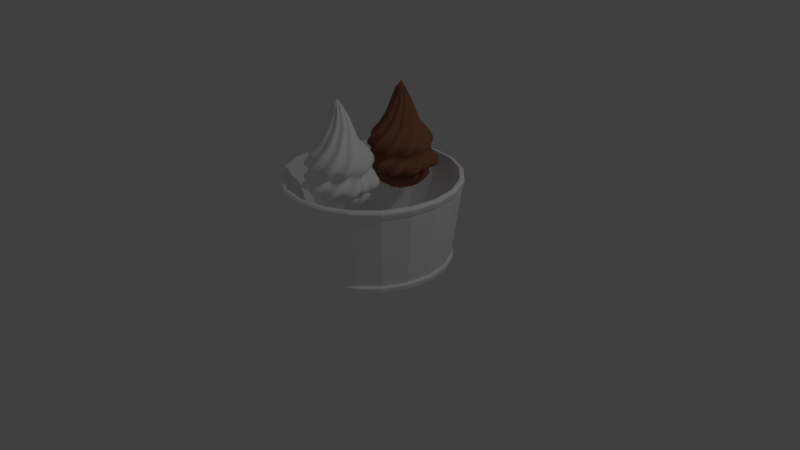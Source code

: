 # Source: CupnVanillanChocolate.blend  (saved by Blender 2.69.0; exported with 4.5.12 LTS)
import bpy
from mathutils import Matrix  # noqa: F401  (used for matrix-valued properties, if any)

bpy.ops.wm.read_factory_settings(use_empty=True)
scene = bpy.context.scene
scene.name = 'Scene'

# ---- collections
col_collection_1 = bpy.data.collections.new('Collection 1'); scene.collection.children.link(col_collection_1)
col_collection_2 = bpy.data.collections.new('Collection 2'); scene.collection.children.link(col_collection_2)

# ---- materials (node trees are filled in below, after node groups)
mat_lastcup = bpy.data.materials.new('LAstCup')
mat_lastcup.alpha_threshold = 0.0
mat_lastcup.use_transparent_shadow = False
mat_lastcup.diffuse_color = (1.0, 1.0, 1.0, 1.0)
mat_lastcup.roughness = 0.5
mat_lastcup.specular_intensity = 0.2765
mat_lastcup.line_color = (0.0, 0.0, 0.0, 1.0)
mat_chocolate = bpy.data.materials.new('Chocolate')
mat_chocolate.alpha_threshold = 0.0
mat_chocolate.use_transparent_shadow = False
mat_chocolate.diffuse_color = (0.3032, 0.1263, 0.07591, 1.0)
mat_chocolate.specular_color = (0.06998, 0.06998, 0.06998)
mat_chocolate.roughness = 0.5
mat_chocolate.specular_intensity = 0.04545
mat_chocolate.line_color = (0.0, 0.0, 0.0, 1.0)
mat_vainilla = bpy.data.materials.new('Vainilla')
mat_vainilla.alpha_threshold = 0.0
mat_vainilla.use_transparent_shadow = False
mat_vainilla.diffuse_color = (1.0, 1.0, 1.0, 1.0)
mat_vainilla.specular_color = (0.06998, 0.06998, 0.06998)
mat_vainilla.roughness = 0.5
mat_vainilla.specular_intensity = 0.04545
mat_vainilla.line_color = (0.0, 0.0, 0.0, 1.0)

# ---- material node trees

# ---- world
world_world = bpy.data.worlds.new('World'); scene.world = world_world
world_world.color = (0.05088, 0.05088, 0.05088)
world_world.use_sun_shadow = False
world_world.sun_shadow_jitter_overblur = 0.0
world_world.cycles.sampling_method = 'MANUAL'
world_world.cycles.sample_map_resolution = 256

# ---- cameras
cam_camera = bpy.data.cameras.new('Camera')
cam_camera.clip_end = 100.0
cam_camera.lens = 35.0
cam_camera.sensor_width = 32.0
cam_camera.sensor_height = 18.0
cam_camera.ortho_scale = 7.314
cam_camera.dof.focus_distance = 0.0
cam_camera.dof.aperture_fstop = 128.0

# ---- lights
light_lamp = bpy.data.lights.new('Lamp', 'POINT')
light_lamp.transmission_factor = 0.0
light_lamp.cutoff_distance = 30.0
light_lamp.energy = 100.0
light_lamp.shadow_buffer_clip_start = 1.001
light_lamp.shadow_soft_size = 0.1
light_lamp.shadow_maximum_resolution = 0.006
light_lamp.use_absolute_resolution = True
light_lamp.cycles.use_multiple_importance_sampling = False

# ---- meshes
me_circle = bpy.data.meshes.new('Circle')
me_circle.from_pydata([(0.0, 1.0, 0.0), (-0.309, 0.9511, 0.0), (-0.5878, 0.809, 0.0), (-0.809, 0.5878, 0.0), (-0.9511, 0.309, 0.0), (-1.0, -4.371e-08, 0.0), (-0.9511, -0.309, 0.0), (-0.809, -0.5878, 0.0), (-0.5878, -0.809, 0.0), (-0.309, -0.9511, 0.0), (3.258e-07, -1.0, 0.0), (0.309, -0.9511, 0.0), (0.5878, -0.809, 0.0), (0.809, -0.5878, 0.0), (0.9511, -0.309, 0.0), (1.0, 9.656e-07, 0.0), (0.9511, 0.309, 0.0), (0.809, 0.5878, 0.0), (0.5878, 0.809, 0.0), (0.309, 0.9511, 0.0), (0.0, 1.0, 0.02196), (-0.309, 0.9511, 0.02196), (-0.5878, 0.809, 0.02196), (-0.809, 0.5878, 0.02196), (-0.9511, 0.309, 0.02196), (-1.0, -4.371e-08, 0.02196), (-0.9511, -0.309, 0.02196), (-0.809, -0.5878, 0.02196), (-0.5878, -0.809, 0.02196), (-0.309, -0.9511, 0.02196), (3.258e-07, -1.0, 0.02196), (0.309, -0.9511, 0.02196), (0.5878, -0.809, 0.02196), (0.809, -0.5878, 0.02196), (0.9511, -0.309, 0.02196), (1.0, 9.656e-07, 0.02196), (0.9511, 0.309, 0.02196), (0.809, 0.5878, 0.02196), (0.5878, 0.809, 0.02196), (0.309, 0.9511, 0.02196), (1.053e-09, 1.018, 0.02196), (-0.3146, 0.9683, 0.02196), (-0.5984, 0.8237, 0.02196), (-0.8237, 0.5984, 0.02196), (-0.9683, 0.3146, 0.02196), (-1.018, -4.98e-08, 0.02196), (-0.9683, -0.3146, 0.02196), (-0.8237, -0.5984, 0.02196), (-0.5984, -0.8237, 0.02196), (-0.3146, -0.9683, 0.02196), (3.328e-07, -1.018, 0.02196), (0.3146, -0.9683, 0.02196), (0.5984, -0.8237, 0.02196), (0.8237, -0.5984, 0.02196), (0.9683, -0.3146, 0.02196), (1.018, 9.778e-07, 0.02196), (0.9683, 0.3146, 0.02196), (0.8237, 0.5984, 0.02196), (0.5984, 0.8237, 0.02196), (0.3146, 0.9683, 0.02196), (1.284e-09, 1.023, 0.05709), (-0.3162, 0.973, 0.05709), (-0.6014, 0.8277, 0.05709), (-0.8277, 0.6014, 0.05709), (-0.973, 0.3162, 0.05709), (-1.023, -5.145e-08, 0.05709), (-0.973, -0.3162, 0.05709), (-0.8277, -0.6014, 0.05709), (-0.6014, -0.8277, 0.05709), (-0.3162, -0.973, 0.05709), (3.347e-07, -1.023, 0.05709), (0.3162, -0.973, 0.05709), (0.6014, -0.8277, 0.05709), (0.8277, -0.6014, 0.05709), (0.973, -0.3162, 0.05709), (1.023, 9.812e-07, 0.05709), (0.973, 0.3162, 0.05709), (0.8277, 0.6014, 0.05709), (0.6014, 0.8277, 0.05709), (0.3162, 0.973, 0.05709), (1.284e-09, 1.023, 0.07743), (-0.3162, 0.973, 0.07743), (-0.6014, 0.8277, 0.07743), (-0.8277, 0.6014, 0.07743), (-0.973, 0.3162, 0.07743), (-1.023, -5.145e-08, 0.07743), (-0.973, -0.3162, 0.07743), (-0.8277, -0.6014, 0.07743), (-0.6014, -0.8277, 0.07743), (-0.3162, -0.973, 0.07743), (3.347e-07, -1.023, 0.07743), (0.3162, -0.973, 0.07743), (0.6014, -0.8277, 0.07743), (0.8277, -0.6014, 0.07743), (0.973, -0.3162, 0.07743), (1.023, 9.812e-07, 0.07743), (0.973, 0.3162, 0.07743), (0.8277, 0.6014, 0.07743), (0.6014, 0.8277, 0.07743), (0.3162, 0.973, 0.07743), (1.284e-09, 1.023, 0.07743), (-0.3162, 0.973, 0.07743), (-0.6014, 0.8277, 0.07743), (-0.8277, 0.6014, 0.07743), (-0.973, 0.3162, 0.07743), (-1.023, -5.145e-08, 0.07743), (-0.973, -0.3162, 0.07743), (-0.8277, -0.6014, 0.07743), (-0.6014, -0.8277, 0.07743), (-0.3162, -0.973, 0.07743), (3.347e-07, -1.023, 0.07743), (0.3162, -0.973, 0.07743), (0.6014, -0.8277, 0.07743), (0.8277, -0.6014, 0.07743), (0.973, -0.3162, 0.07743), (1.023, 9.812e-07, 0.07743), (0.973, 0.3162, 0.07743), (0.8277, 0.6014, 0.07743), (0.6014, 0.8277, 0.07743), (0.3162, 0.973, 0.07743), (5.884e-11, 1.001, 0.09522), (-0.3077, 0.9522, 0.09522), (-0.5853, 0.8107, 0.09522), (-0.8057, 0.5904, 0.09522), (-0.9471, 0.3128, 0.09522), (-0.9958, 0.005083, 0.09522), (-0.9471, -0.3026, 0.09522), (-0.8057, -0.5803, 0.09522), (-0.5853, -0.8006, 0.09522), (-0.3077, -0.942, 0.09522), (3.245e-07, -0.9908, 0.09522), (0.3077, -0.942, 0.09522), (0.5853, -0.8006, 0.09522), (0.8057, -0.5803, 0.09522), (0.9471, -0.3026, 0.09522), (0.9958, 0.005084, 0.09522), (0.9471, 0.3128, 0.09522), (0.8057, 0.5904, 0.09522), (0.5853, 0.8107, 0.09522), (0.3077, 0.9522, 0.09522), (7.278e-09, 1.128, 1.025), (-0.3469, 1.073, 1.025), (-0.6599, 0.9133, 1.025), (-0.9083, 0.665, 1.025), (-1.068, 0.352, 1.025), (-1.123, 0.005083, 1.025), (-1.068, -0.3418, 1.025), (-0.9083, -0.6548, 1.025), (-0.6599, -0.9032, 1.025), (-0.3469, -1.063, 1.025), (3.731e-07, -1.118, 1.025), (0.3469, -1.063, 1.025), (0.6599, -0.9032, 1.025), (0.9083, -0.6548, 1.025), (1.068, -0.3418, 1.025), (1.123, 0.005084, 1.025), (1.068, 0.352, 1.025), (0.9083, 0.665, 1.025), (0.6599, 0.9133, 1.025), (0.3469, 1.073, 1.025), (7.637e-09, 1.14, 1.041), (-0.3506, 1.084, 1.041), (-0.6668, 0.9229, 1.041), (-0.9178, 0.6719, 1.041), (-1.079, 0.3557, 1.041), (-1.134, 0.005083, 1.041), (-1.079, -0.3455, 1.041), (-0.9178, -0.6618, 1.041), (-0.6668, -0.9127, 1.041), (-0.3506, -1.074, 1.041), (3.773e-07, -1.129, 1.041), (0.3506, -1.074, 1.041), (0.6668, -0.9127, 1.041), (0.9178, -0.6618, 1.041), (1.079, -0.3455, 1.041), (1.134, 0.005084, 1.041), (1.079, 0.3557, 1.041), (0.9178, 0.6719, 1.041), (0.6668, 0.9229, 1.041), (0.3506, 1.084, 1.041), (8.068e-09, 1.149, 1.089), (-0.3542, 1.093, 1.089), (-0.6737, 0.9298, 1.089), (-0.9273, 0.6762, 1.089), (-1.09, 0.3567, 1.089), (-1.146, 0.002541, 1.089), (-1.09, -0.3516, 1.089), (-0.9273, -0.6712, 1.089), (-0.6737, -0.9247, 1.089), (-0.3542, -1.088, 1.089), (3.815e-07, -1.144, 1.089), (0.3542, -1.088, 1.089), (0.6737, -0.9247, 1.089), (0.9273, -0.6712, 1.089), (1.09, -0.3516, 1.089), (1.146, 0.002543, 1.089), (1.09, 0.3567, 1.089), (0.9273, 0.6762, 1.089), (0.6737, 0.9298, 1.089), (0.3542, 1.093, 1.089), (8.068e-09, 1.151, 1.109), (-0.3542, 1.095, 1.109), (-0.6737, 0.9323, 1.109), (-0.9273, 0.6788, 1.109), (-1.09, 0.3593, 1.109), (-1.146, 0.005083, 1.109), (-1.09, -0.3491, 1.109), (-0.9273, -0.6686, 1.109), (-0.6737, -0.9222, 1.109), (-0.3542, -1.085, 1.109), (3.815e-07, -1.141, 1.109), (0.3542, -1.085, 1.109), (0.6737, -0.9222, 1.109), (0.9273, -0.6686, 1.109), (1.09, -0.3491, 1.109), (1.146, 0.005084, 1.109), (1.09, 0.3593, 1.109), (0.9273, 0.6788, 1.109), (0.6737, 0.9323, 1.109), (0.3542, 1.095, 1.109), (6.96e-09, 1.128, 1.132), (-0.3469, 1.073, 1.132), (-0.6599, 0.9134, 1.132), (-0.9083, 0.665, 1.132), (-1.068, 0.352, 1.132), (-1.123, 0.005083, 1.132), (-1.068, -0.3419, 1.132), (-0.9083, -0.6549, 1.132), (-0.6599, -0.9032, 1.132), (-0.3469, -1.063, 1.132), (3.728e-07, -1.118, 1.132), (0.3469, -1.063, 1.132), (0.6599, -0.9032, 1.132), (0.9083, -0.6549, 1.132), (1.068, -0.3419, 1.132), (1.123, 0.005084, 1.132), (1.068, 0.352, 1.132), (0.9083, 0.665, 1.132), (0.6599, 0.9134, 1.132), (0.3469, 1.073, 1.132), (5.523e-09, 1.095, 1.132), (-0.3367, 1.041, 1.132), (-0.6405, 0.8866, 1.132), (-0.8815, 0.6455, 1.132), (-1.036, 0.3418, 1.132), (-1.09, 0.005083, 1.132), (-1.036, -0.3316, 1.132), (-0.8815, -0.6354, 1.132), (-0.6405, -0.8764, 1.132), (-0.3367, -1.031, 1.132), (3.606e-07, -1.085, 1.132), (0.3367, -1.031, 1.132), (0.6405, -0.8764, 1.132), (0.8815, -0.6354, 1.132), (1.036, -0.3316, 1.132), (1.09, 0.005084, 1.132), (1.036, 0.3418, 1.132), (0.8815, 0.6455, 1.132), (0.6405, 0.8866, 1.132), (0.3367, 1.041, 1.132), (4.326e-10, 0.9604, 0.1003), (-0.2952, 0.9136, 0.1003), (-0.5615, 0.7779, 0.1003), (-0.7728, 0.5666, 0.1003), (-0.9085, 0.3003, 0.1003), (-0.9553, 0.005083, 0.1003), (-0.9085, -0.2901, 0.1003), (-0.7728, -0.5564, 0.1003), (-0.5615, -0.7677, 0.1003), (-0.2952, -0.9034, 0.1003), (3.117e-07, -0.9502, 0.1003), (0.2952, -0.9034, 0.1003), (0.5615, -0.7677, 0.1003), (0.7728, -0.5564, 0.1003), (0.9085, -0.2901, 0.1003), (0.9553, 0.005084, 0.1003), (0.9085, 0.3003, 0.1003), (0.7728, 0.5666, 0.1003), (0.5615, 0.7779, 0.1003), (0.2952, 0.9136, 0.1003), (-6.706e-08, 0.005083, 0.1003), (-5.96e-08, 0.005083, 0.1003), (-5.96e-08, 0.005083, 0.1003), (-5.96e-08, 0.005083, 0.1003), (-5.96e-08, 0.005083, 0.1003), (-5.96e-08, 0.005083, 0.1003), (-5.96e-08, 0.005083, 0.1003), (-5.96e-08, 0.005083, 0.1003), (-5.96e-08, 0.005083, 0.1003), (-5.96e-08, 0.005083, 0.1003), (-6.706e-08, 0.005083, 0.1003), (-5.96e-08, 0.005083, 0.1003), (-5.96e-08, 0.005083, 0.1003), (-5.96e-08, 0.005083, 0.1003), (-5.96e-08, 0.005083, 0.1003), (-5.96e-08, 0.005083, 0.1003), (-5.96e-08, 0.005083, 0.1003), (-5.96e-08, 0.005083, 0.1003), (-5.96e-08, 0.005083, 0.1003), (-5.96e-08, 0.005083, 0.1003), (-5.811e-08, 2.98e-07, 0.0), (-5.96e-08, 2.98e-07, 0.0), (-5.96e-08, 2.98e-07, 0.0), (-5.96e-08, 2.98e-07, 0.0), (-5.96e-08, 2.98e-07, 0.0), (-5.96e-08, 2.921e-07, 0.0), (-5.96e-08, 2.98e-07, 0.0), (-5.96e-08, 2.98e-07, 0.0), (-5.96e-08, 2.98e-07, 0.0), (-5.96e-08, 2.98e-07, 0.0), (-5.811e-08, 2.384e-07, 0.0), (-5.96e-08, 2.98e-07, 0.0), (-5.96e-08, 2.98e-07, 0.0), (-5.96e-08, 2.98e-07, 0.0), (-5.96e-08, 2.98e-07, 0.0), (0.0, 2.921e-07, 0.0), (-5.96e-08, 2.98e-07, 0.0), (-5.96e-08, 2.98e-07, 0.0), (-5.96e-08, 2.98e-07, 0.0), (-5.96e-08, 2.98e-07, 0.0)], [], [(9, 10, 30, 29), (18, 19, 39, 38), (7, 8, 28, 27), (16, 17, 37, 36), (5, 6, 26, 25), (3, 4, 24, 23), (14, 15, 35, 34), (1, 2, 22, 21), (12, 13, 33, 32), (10, 11, 31, 30), (19, 0, 20, 39), (8, 9, 29, 28), (17, 18, 38, 37), (6, 7, 27, 26), (4, 5, 25, 24), (15, 16, 36, 35), (2, 3, 23, 22), (13, 14, 34, 33), (0, 1, 21, 20), (11, 12, 32, 31), (20, 21, 41, 40), (31, 32, 52, 51), (29, 30, 50, 49), (38, 39, 59, 58), (27, 28, 48, 47), (36, 37, 57, 56), (25, 26, 46, 45), (23, 24, 44, 43), (34, 35, 55, 54), (21, 22, 42, 41), (32, 33, 53, 52), (30, 31, 51, 50), (39, 20, 40, 59), (28, 29, 49, 48), (37, 38, 58, 57), (26, 27, 47, 46), (24, 25, 45, 44), (35, 36, 56, 55), (22, 23, 43, 42), (33, 34, 54, 53), (44, 45, 65, 64), (55, 56, 76, 75), (42, 43, 63, 62), (53, 54, 74, 73), (40, 41, 61, 60), (51, 52, 72, 71), (49, 50, 70, 69), (58, 59, 79, 78), (47, 48, 68, 67), (56, 57, 77, 76), (45, 46, 66, 65), (43, 44, 64, 63), (54, 55, 75, 74), (41, 42, 62, 61), (52, 53, 73, 72), (50, 51, 71, 70), (59, 40, 60, 79), (48, 49, 69, 68), (57, 58, 78, 77), (46, 47, 67, 66), (79, 60, 80, 99), (68, 69, 89, 88), (77, 78, 98, 97), (66, 67, 87, 86), (64, 65, 85, 84), (75, 76, 96, 95), (62, 63, 83, 82), (73, 74, 94, 93), (60, 61, 81, 80), (71, 72, 92, 91), (69, 70, 90, 89), (78, 79, 99, 98), (67, 68, 88, 87), (76, 77, 97, 96), (65, 66, 86, 85), (63, 64, 84, 83), (74, 75, 95, 94), (61, 62, 82, 81), (72, 73, 93, 92), (70, 71, 91, 90), (81, 82, 102, 101), (92, 93, 113, 112), (90, 91, 111, 110), (99, 80, 100, 119), (88, 89, 109, 108), (97, 98, 118, 117), (86, 87, 107, 106), (84, 85, 105, 104), (95, 96, 116, 115), (82, 83, 103, 102), (93, 94, 114, 113), (80, 81, 101, 100), (91, 92, 112, 111), (89, 90, 110, 109), (98, 99, 119, 118), (87, 88, 108, 107), (96, 97, 117, 116), (85, 86, 106, 105), (83, 84, 104, 103), (94, 95, 115, 114), (116, 117, 137, 136), (105, 106, 126, 125), (103, 104, 124, 123), (114, 115, 135, 134), (101, 102, 122, 121), (112, 113, 133, 132), (110, 111, 131, 130), (119, 100, 120, 139), (108, 109, 129, 128), (117, 118, 138, 137), (106, 107, 127, 126), (104, 105, 125, 124), (115, 116, 136, 135), (102, 103, 123, 122), (113, 114, 134, 133), (100, 101, 121, 120), (111, 112, 132, 131), (109, 110, 130, 129), (118, 119, 139, 138), (107, 108, 128, 127), (129, 130, 150, 149), (138, 139, 159, 158), (127, 128, 148, 147), (136, 137, 157, 156), (125, 126, 146, 145), (123, 124, 144, 143), (134, 135, 155, 154), (121, 122, 142, 141), (132, 133, 153, 152), (130, 131, 151, 150), (139, 120, 140, 159), (128, 129, 149, 148), (137, 138, 158, 157), (126, 127, 147, 146), (124, 125, 145, 144), (135, 136, 156, 155), (122, 123, 143, 142), (133, 134, 154, 153), (120, 121, 141, 140), (131, 132, 152, 151), (142, 143, 163, 162), (153, 154, 174, 173), (140, 141, 161, 160), (151, 152, 172, 171), (149, 150, 170, 169), (158, 159, 179, 178), (147, 148, 168, 167), (156, 157, 177, 176), (145, 146, 166, 165), (143, 144, 164, 163), (154, 155, 175, 174), (141, 142, 162, 161), (152, 153, 173, 172), (150, 151, 171, 170), (159, 140, 160, 179), (148, 149, 169, 168), (157, 158, 178, 177), (146, 147, 167, 166), (144, 145, 165, 164), (155, 156, 176, 175), (177, 178, 198, 197), (166, 167, 187, 186), (164, 165, 185, 184), (175, 176, 196, 195), (162, 163, 183, 182), (173, 174, 194, 193), (160, 161, 181, 180), (171, 172, 192, 191), (169, 170, 190, 189), (178, 179, 199, 198), (167, 168, 188, 187), (176, 177, 197, 196), (165, 166, 186, 185), (163, 164, 184, 183), (174, 175, 195, 194), (161, 162, 182, 181), (172, 173, 193, 192), (170, 171, 191, 190), (179, 160, 180, 199), (168, 169, 189, 188), (190, 191, 211, 210), (199, 180, 200, 219), (188, 189, 209, 208), (197, 198, 218, 217), (186, 187, 207, 206), (184, 185, 205, 204), (195, 196, 216, 215), (182, 183, 203, 202), (193, 194, 214, 213), (180, 181, 201, 200), (191, 192, 212, 211), (189, 190, 210, 209), (198, 199, 219, 218), (187, 188, 208, 207), (196, 197, 217, 216), (185, 186, 206, 205), (183, 184, 204, 203), (194, 195, 215, 214), (181, 182, 202, 201), (192, 193, 213, 212), (203, 204, 224, 223), (214, 215, 235, 234), (201, 202, 222, 221), (212, 213, 233, 232), (210, 211, 231, 230), (219, 200, 220, 239), (208, 209, 229, 228), (217, 218, 238, 237), (206, 207, 227, 226), (204, 205, 225, 224), (215, 216, 236, 235), (202, 203, 223, 222), (213, 214, 234, 233), (200, 201, 221, 220), (211, 212, 232, 231), (209, 210, 230, 229), (218, 219, 239, 238), (207, 208, 228, 227), (216, 217, 237, 236), (205, 206, 226, 225), (238, 239, 259, 258), (227, 228, 248, 247), (236, 237, 257, 256), (225, 226, 246, 245), (223, 224, 244, 243), (234, 235, 255, 254), (221, 222, 242, 241), (232, 233, 253, 252), (230, 231, 251, 250), (239, 220, 240, 259), (228, 229, 249, 248), (237, 238, 258, 257), (226, 227, 247, 246), (224, 225, 245, 244), (235, 236, 256, 255), (222, 223, 243, 242), (233, 234, 254, 253), (220, 221, 241, 240), (231, 232, 252, 251), (229, 230, 250, 249), (240, 241, 261, 260), (251, 252, 272, 271), (249, 250, 270, 269), (258, 259, 279, 278), (247, 248, 268, 267), (256, 257, 277, 276), (245, 246, 266, 265), (243, 244, 264, 263), (254, 255, 275, 274), (241, 242, 262, 261), (252, 253, 273, 272), (250, 251, 271, 270), (259, 240, 260, 279), (248, 249, 269, 268), (257, 258, 278, 277), (246, 247, 267, 266), (244, 245, 265, 264), (255, 256, 276, 275), (242, 243, 263, 262), (253, 254, 274, 273), (264, 265, 285, 284), (275, 276, 296, 295), (262, 263, 283, 282), (273, 274, 294, 293), (260, 261, 281, 280), (271, 272, 292, 291), (269, 270, 290, 289), (278, 279, 299, 298), (267, 268, 288, 287), (276, 277, 297, 296), (265, 266, 286, 285), (263, 264, 284, 283), (274, 275, 295, 294), (261, 262, 282, 281), (272, 273, 293, 292), (270, 271, 291, 290), (279, 260, 280, 299), (268, 269, 289, 288), (277, 278, 298, 297), (266, 267, 287, 286), (10, 9, 309, 310), (19, 18, 318, 319), (8, 7, 307, 308), (17, 16, 316, 317), (6, 5, 305, 306), (4, 3, 303, 304), (15, 14, 314, 315), (2, 1, 301, 302), (13, 12, 312, 313), (11, 10, 310, 311), (0, 19, 319, 300), (9, 8, 308, 309), (18, 17, 317, 318), (7, 6, 306, 307), (5, 4, 304, 305), (16, 15, 315, 316), (3, 2, 302, 303), (14, 13, 313, 314), (1, 0, 300, 301), (12, 11, 311, 312)])
_uv = me_circle.uv_layers.new(name='UVMap')
_uv.uv.foreach_set('vector', [0.0, 0.0, 0.0, 0.0, 0.0, 0.0, 0.0, 0.0, 0.0, 0.0, 0.0, 0.0, 0.0, 0.0, 0.0, 0.0, 0.0, 0.0, 0.0, 0.0, 0.0, 0.0, 0.0, 0.0, 0.0, 0.0, 0.0, 0.0, 0.0, 0.0, 0.0, 0.0, 0.0, 0.0, 0.0, 0.0, 0.0, 0.0, 0.0, 0.0, 0.0, 0.0, 0.0, 0.0, 0.0, 0.0, 0.0, 0.0, 0.0, 0.0, 0.0, 0.0, 0.0, 0.0, 0.0, 0.0, 0.0, 0.0, 0.0, 0.0, 0.0, 0.0, 0.0, 0.0, 0.0, 0.0, 0.0, 0.0, 0.0, 0.0, 0.0, 0.0, 0.0, 0.0, 0.0, 0.0, 0.0, 0.0, 0.0, 0.0, 0.0, 0.0, 0.0, 0.0, 0.0, 0.0, 0.0, 0.0, 0.0, 0.0, 0.0, 0.0, 0.0, 0.0, 0.0, 0.0, 0.0, 0.0, 0.0, 0.0, 0.0, 0.0, 0.0, 0.0, 0.0, 0.0, 0.0, 0.0, 0.0, 0.0, 0.0, 0.0, 0.0, 0.0, 0.0, 0.0, 0.0, 0.0, 0.0, 0.0, 0.0, 0.0, 0.0, 0.0, 0.0, 0.0, 0.0, 0.0, 0.0, 0.0, 0.0, 0.0, 0.0, 0.0, 0.0, 0.0, 0.0, 0.0, 0.0, 0.0, 0.0, 0.0, 0.0, 0.0, 0.0, 0.0, 0.0, 0.0, 0.0, 0.0, 0.0, 0.0, 0.0, 0.0, 0.0, 0.0, 0.0, 0.0, 0.0, 0.0, 0.0, 0.0, 0.0, 0.0, 0.0, 0.0, 0.0, 0.0, 0.0, 0.0, 0.0, 0.0, 0.0, 0.0, 0.0, 0.0, 0.0, 0.0, 0.0, 0.0, 0.0, 0.0, 0.0, 0.0, 0.0, 0.0, 0.0, 0.0, 0.0, 0.0, 0.0, 0.0, 0.0, 0.0, 0.0, 0.0, 0.0, 0.0, 0.0, 0.0, 0.0, 0.0, 0.0, 0.0, 0.0, 0.0, 0.0, 0.0, 0.0, 0.0, 0.0, 0.0, 0.0, 0.0, 0.0, 0.0, 0.0, 0.0, 0.0, 0.0, 0.0, 0.0, 0.0, 0.0, 0.0, 0.0, 0.0, 0.0, 0.0, 0.0, 0.0, 0.0, 0.0, 0.0, 0.0, 0.0, 0.0, 0.0, 0.0, 0.0, 0.0, 0.0, 0.0, 0.0, 0.0, 0.0, 0.0, 0.0, 0.0, 0.0, 0.0, 0.0, 0.0, 0.0, 0.0, 0.0, 0.0, 0.0, 0.0, 0.0, 0.0, 0.0, 0.0, 0.0, 0.0, 0.0, 0.0, 0.0, 0.0, 0.0, 0.0, 0.0, 0.0, 0.0, 0.0, 0.0, 0.0, 0.0, 0.0, 0.0, 0.0, 0.0, 0.0, 0.0, 0.0, 0.0, 0.0, 0.0, 0.0, 0.0, 0.0, 0.0, 0.0, 0.0, 0.0, 0.0, 0.0, 0.0, 0.0, 0.0, 0.0, 0.0, 0.0, 0.0, 0.0, 0.0, 0.0, 0.0, 0.0, 0.0, 0.0, 0.0, 0.0, 0.0, 0.0, 0.0, 0.0, 0.0, 0.0, 0.0, 0.0, 0.0, 0.0, 0.0, 0.0, 0.0, 0.0, 0.0, 0.0, 0.0, 0.0, 0.0, 0.0, 0.0, 0.0, 0.0, 0.0, 0.0, 0.0, 0.0, 0.0, 0.0, 0.0, 0.0, 0.0, 0.0, 0.0, 0.0, 0.0, 0.0, 0.0, 0.0, 0.0, 0.0, 0.0, 0.0, 0.0, 0.0, 0.0, 0.0, 0.0, 0.0, 0.0, 0.0, 0.0, 0.0, 0.0, 0.0, 0.0, 0.0, 0.0, 0.0, 0.0, 0.0, 0.0, 0.0, 0.0, 0.0, 0.0, 0.0, 0.0, 0.0, 0.0, 0.0, 0.0, 0.0, 0.0, 0.0, 0.0, 0.0, 0.0, 0.0, 0.0, 0.0, 0.0, 0.0, 0.0, 0.0, 0.0, 0.0, 0.0, 0.0, 0.0, 0.0, 0.0, 0.0, 0.0, 0.0, 0.0, 0.0, 0.0, 0.0, 0.0, 0.0, 0.0, 0.0, 0.0, 0.0, 0.0, 0.0, 0.0, 0.0, 0.0, 0.0, 0.0, 0.0, 0.0, 0.0, 0.0, 0.0, 0.0, 0.0, 0.0, 0.0, 0.0, 0.0, 0.0, 0.0, 0.0, 0.0, 0.0, 0.0, 0.0, 0.0, 0.0, 0.0, 0.0, 0.0, 0.0, 0.0, 0.0, 0.0, 0.0, 0.0, 0.0, 0.0, 0.0, 0.0, 0.0, 0.0, 0.0, 0.0, 0.0, 0.0, 0.0, 0.0, 0.0, 0.0, 0.0, 0.0, 0.0, 0.0, 0.0, 0.0, 0.0, 0.0, 0.0, 0.0, 0.0, 0.0, 0.0, 0.0, 0.0, 0.0, 0.0, 0.0, 0.0, 0.0, 0.0, 0.0, 0.0, 0.0, 0.0, 0.0, 0.0, 0.0, 0.0, 0.0, 0.0, 0.0, 0.0, 0.0, 0.0, 0.0, 0.0, 0.0, 0.0, 0.0, 0.0, 0.0, 0.0, 0.0, 0.0, 0.0, 0.0, 0.0, 0.0, 0.0, 0.0, 0.0, 0.0, 0.0, 0.0, 0.0, 0.0, 0.0, 0.0, 0.0, 0.0, 0.0, 0.0, 0.0, 0.0, 0.0, 0.0, 0.0, 0.0, 0.0, 0.0, 0.0, 0.0, 0.0, 0.0, 0.0, 0.0, 0.0, 0.0, 0.0, 0.0, 0.0, 0.0, 0.0, 0.0, 0.0, 0.0, 0.0, 0.0, 0.0, 0.0, 0.0, 0.0, 0.0, 0.0, 0.0, 0.0, 0.0, 0.0, 0.0, 0.0, 0.0, 0.0, 0.0, 0.0, 0.0, 0.0, 0.0, 0.0, 0.0, 0.0, 0.0, 0.0, 0.0, 0.0, 0.0, 0.0, 0.0, 0.0, 0.0, 0.0, 0.0, 0.0, 0.0, 0.0, 0.0, 0.0, 0.0, 0.0, 0.0, 0.0, 0.0, 0.0, 0.0, 0.0, 0.0, 0.0, 0.0, 0.0, 0.0, 0.0, 0.0, 0.0, 0.0, 0.0, 0.0, 0.0, 0.0, 0.0, 0.0, 0.0, 0.0, 0.0, 0.0, 0.0, 0.0, 0.0, 0.0, 0.0, 0.0, 0.0, 0.0, 0.0, 0.0, 0.0, 0.0, 0.0, 0.0, 0.0, 0.0, 0.0, 0.0, 0.0, 0.0, 0.0, 0.0, 0.0, 0.0, 0.0, 0.0, 0.0, 0.0, 0.0, 0.0, 0.0, 0.0, 0.0, 0.0, 0.0, 0.0, 0.0, 0.0, 0.0, 0.0, 0.0, 0.0, 0.0, 0.0, 0.0, 0.0, 0.0, 0.0, 0.0, 0.0, 0.0, 0.0, 0.0, 0.0, 0.0, 0.0, 0.0, 0.0, 0.0, 0.0, 0.0, 0.0, 0.0, 0.0, 0.0, 0.0, 0.0, 0.0, 0.0, 0.0, 0.0, 0.0, 0.0, 0.0, 0.0, 0.0, 0.0, 0.0, 0.0, 0.0, 0.0, 0.0, 0.0, 0.0, 0.0, 0.0, 0.0, 0.0, 0.0, 0.0, 0.0, 0.0, 0.0, 0.0, 0.0, 0.0, 0.0, 0.0, 0.0, 0.0, 0.0, 0.0, 0.0, 0.0, 0.0, 0.0, 0.0, 0.0, 0.0, 0.0, 0.0, 0.0, 0.0, 0.0, 0.0, 0.0, 0.0, 0.0, 0.0, 0.0, 0.0, 0.0, 0.0, 0.0, 0.0, 0.0, 0.0, 0.0, 0.0, 0.0, 0.0, 0.0, 0.0, 0.0, 0.0, 0.0, 0.0, 0.0, 0.0, 0.0, 0.0, 0.0, 0.0, 0.0, 0.0, 0.0, 0.0, 0.0, 0.0, 0.0, 0.0, 0.0, 0.0, 0.0, 0.0, 0.0, 0.0, 0.0, 0.0, 0.0, 0.0, 0.0, 0.0, 0.0, 0.0, 0.0, 0.0, 0.0, 0.0, 0.0, 0.0, 0.0, 0.0, 0.0, 0.0, 0.0, 0.0, 0.0, 0.0, 0.0, 0.0, 0.0, 0.0, 0.0, 0.0, 0.0, 0.0, 0.0, 0.0, 0.0, 0.0, 0.0, 0.0, 0.0, 0.0, 0.0, 0.0, 0.0, 0.0, 0.0, 0.0, 0.0, 0.0, 0.0, 0.0, 0.0, 0.0, 0.0, 0.0, 0.0, 0.0, 0.0, 0.0, 0.0, 0.0, 0.0, 0.0, 0.0, 0.0, 0.0, 0.0, 0.0, 0.0, 0.0, 0.0, 0.0, 0.0, 0.0, 0.0, 0.0, 0.0, 0.0, 0.0, 0.0, 0.0, 0.0, 0.0, 0.0, 0.0, 0.0, 0.0, 0.0, 0.0, 0.0, 0.0, 0.0, 0.0, 0.0, 0.0, 0.0, 0.0, 0.0, 0.0, 0.0, 0.0, 0.0, 0.0, 0.0, 0.0, 0.0, 0.0, 0.0, 0.0, 0.0, 0.0, 0.0, 0.0, 0.0, 0.0, 0.0, 0.0, 0.0, 0.0, 0.0, 0.0, 0.0, 0.0, 0.0, 0.0, 0.0, 0.0, 0.0, 0.0, 0.0, 0.0, 0.0, 0.0, 0.0, 0.0, 0.0, 0.0, 0.0, 0.0, 0.0, 0.0, 0.0, 0.0, 0.0, 0.0, 0.0, 0.0, 0.0, 0.0, 0.0, 0.0, 0.0, 0.0, 0.0, 0.0, 0.0, 0.0, 0.0, 0.0, 0.0, 0.0, 0.0, 0.0, 0.0, 0.0, 0.0, 0.0, 0.0, 0.0, 0.0, 0.0, 0.0, 0.0, 0.0, 0.0, 0.0, 0.0, 0.0, 0.0, 0.0, 0.0, 0.0, 0.0, 0.0, 0.1443, 0.2995, 0.05658, 0.3163, 0.0001125, 0.05313, 0.09901, 0.03409, 0.7673, 0.3466, 0.8557, 0.3335, 0.901, 0.5988, 0.8014, 0.6137, 0.3215, 0.2769, 0.2327, 0.2863, 0.1986, 0.01925, 0.2988, 0.008623, 0.5893, 0.3617, 0.6785, 0.3561, 0.7012, 0.6243, 0.6007, 0.6307, 0.5, 0.2693, 0.4107, 0.2712, 0.3993, 0.002241, 0.5, 0.0001125, 0.6785, 0.2769, 0.5893, 0.2712, 0.6007, 0.002241, 0.7012, 0.008623, 0.4107, 0.3617, 0.5, 0.3636, 0.5, 0.6328, 0.3993, 0.6307, 0.8557, 0.2995, 0.7673, 0.2863, 0.8014, 0.01925, 0.901, 0.03409, 0.2327, 0.3466, 0.3215, 0.3561, 0.2988, 0.6243, 0.1986, 0.6137, 0.05658, 0.3166, 0.1443, 0.3335, 0.09901, 0.5988, 0.0001125, 0.5798, 0.8557, 0.3335, 0.9434, 0.3166, 0.9999, 0.5798, 0.901, 0.5988, 0.2327, 0.2863, 0.1443, 0.2995, 0.09901, 0.03409, 0.1986, 0.01925, 0.6785, 0.3561, 0.7673, 0.3466, 0.8014, 0.6137, 0.7012, 0.6243, 0.4107, 0.2712, 0.3215, 0.2769, 0.2988, 0.008623, 0.3993, 0.002241, 0.5893, 0.2712, 0.5, 0.2693, 0.5, 0.0001125, 0.6007, 0.002241, 0.5, 0.3636, 0.5893, 0.3617, 0.6007, 0.6307, 0.5, 0.6328, 0.7673, 0.2863, 0.6785, 0.2769, 0.7012, 0.008623, 0.8014, 0.01925, 0.3215, 0.3561, 0.4107, 0.3617, 0.3993, 0.6307, 0.2988, 0.6243, 0.9434, 0.3163, 0.8557, 0.2995, 0.901, 0.03409, 0.9999, 0.05313, 0.1443, 0.3335, 0.2327, 0.3466, 0.1986, 0.6137, 0.09901, 0.5988, 0.0, 0.0, 0.0, 0.0, 0.0, 0.0, 0.0, 0.0, 0.0, 0.0, 0.0, 0.0, 0.0, 0.0, 0.0, 0.0, 0.0, 0.0, 0.0, 0.0, 0.0, 0.0, 0.0, 0.0, 0.0, 0.0, 0.0, 0.0, 0.0, 0.0, 0.0, 0.0, 0.0, 0.0, 0.0, 0.0, 0.0, 0.0, 0.0, 0.0, 0.0, 0.0, 0.0, 0.0, 0.0, 0.0, 0.0, 0.0, 0.0, 0.0, 0.0, 0.0, 0.0, 0.0, 0.0, 0.0, 0.0, 0.0, 0.0, 0.0, 0.0, 0.0, 0.0, 0.0, 0.0, 0.0, 0.0, 0.0, 0.0, 0.0, 0.0, 0.0, 0.0, 0.0, 0.0, 0.0, 0.0, 0.0, 0.0, 0.0, 0.0, 0.0, 0.0, 0.0, 0.0, 0.0, 0.0, 0.0, 0.0, 0.0, 0.0, 0.0, 0.0, 0.0, 0.0, 0.0, 0.0, 0.0, 0.0, 0.0, 0.0, 0.0, 0.0, 0.0, 0.0, 0.0, 0.0, 0.0, 0.0, 0.0, 0.0, 0.0, 0.0, 0.0, 0.0, 0.0, 0.0, 0.0, 0.0, 0.0, 0.0, 0.0, 0.0, 0.0, 0.0, 0.0, 0.0, 0.0, 0.0, 0.0, 0.0, 0.0, 0.0, 0.0, 0.0, 0.0, 0.0, 0.0, 0.0, 0.0, 0.0, 0.0, 0.0, 0.0, 0.0, 0.0, 0.0, 0.0, 0.0, 0.0, 0.0, 0.0, 0.0, 0.0, 0.0, 0.0, 0.0, 0.0, 0.0, 0.0, 0.0, 0.0, 0.0, 0.0, 0.0, 0.0, 0.0, 0.0, 0.0, 0.0, 0.0, 0.0, 0.0, 0.0, 0.0, 0.0, 0.0, 0.0, 0.0, 0.0, 0.0, 0.0, 0.0, 0.0, 0.0, 0.0, 0.0, 0.0, 0.0, 0.0, 0.0, 0.0, 0.0, 0.0, 0.0, 0.0, 0.0, 0.0, 0.0, 0.0, 0.0, 0.0, 0.0, 0.0, 0.0, 0.0, 0.0, 0.0, 0.0, 0.0, 0.0, 0.0, 0.0, 0.0, 0.0, 0.0, 0.0, 0.0, 0.0, 0.0, 0.0, 0.0, 0.0, 0.0, 0.0, 0.0, 0.0, 0.0, 0.0, 0.0, 0.0, 0.0, 0.0, 0.0, 0.0, 0.0, 0.0, 0.0, 0.0, 0.0, 0.0, 0.0, 0.0, 0.0, 0.0, 0.0, 0.0, 0.0, 0.0, 0.0, 0.0, 0.0, 0.0, 0.0, 0.0, 0.0, 0.0, 0.0, 0.0, 0.0, 0.0, 0.0, 0.0, 0.0, 0.0, 0.0, 0.0, 0.0, 0.0, 0.0, 0.0, 0.0, 0.0, 0.0, 0.0, 0.0, 0.0, 0.0, 0.0, 0.0, 0.0, 0.0, 0.0, 0.0, 0.0, 0.0, 0.0, 0.0, 0.0, 0.0, 0.0, 0.0, 0.0, 0.0, 0.0, 0.0, 0.0, 0.0, 0.0, 0.0, 0.0, 0.0, 0.0, 0.0, 0.0, 0.0, 0.0, 0.0, 0.0, 0.0, 0.0, 0.0, 0.0, 0.0, 0.0, 0.0, 0.0, 0.0, 0.0, 0.0, 0.0, 0.0, 0.0, 0.0, 0.0, 0.0, 0.0, 0.0, 0.0, 0.0, 0.0, 0.0, 0.0, 0.0, 0.0, 0.0, 0.0, 0.0, 0.0, 0.0, 0.0, 0.0, 0.0, 0.0, 0.0, 0.0, 0.0, 0.0, 0.0, 0.0, 0.0, 0.0, 0.0, 0.0, 0.0, 0.0, 0.0, 0.0, 0.0, 0.0, 0.0, 0.0, 0.0, 0.0, 0.0, 0.0, 0.0, 0.0, 0.0, 0.0, 0.0, 0.0, 0.0, 0.0, 0.0, 0.0, 0.0, 0.0, 0.0, 0.0, 0.0, 0.0, 0.0, 0.0, 0.0, 0.0, 0.0, 0.0, 0.0, 0.0, 0.0, 0.0, 0.0, 0.0, 0.0, 0.0, 0.0, 0.0, 0.0, 0.0, 0.0, 0.0, 0.0, 0.0, 0.0, 0.0, 0.0, 0.0, 0.0, 0.0, 0.0, 0.0, 0.0, 0.0, 0.0, 0.0, 0.0, 0.0, 0.0, 0.0, 0.0, 0.0, 0.0, 0.0, 0.0, 0.0, 0.0, 0.0, 0.0, 0.0, 0.0, 0.0, 0.0, 0.0, 0.0, 0.0, 0.0, 0.0, 0.0, 0.0, 0.0, 0.0, 0.0, 0.0, 0.0, 0.0, 0.0, 0.0, 0.0, 0.0, 0.0, 0.0, 0.0, 0.0, 0.0, 0.0, 0.0, 0.0, 0.0, 0.0, 0.0, 0.0, 0.0, 0.0, 0.0, 0.0, 0.0, 0.0, 0.0, 0.0, 0.0, 0.0, 0.0, 0.0, 0.0, 0.0, 0.0, 0.0, 0.0, 0.0, 0.0, 0.0, 0.0, 0.0, 0.0, 0.0, 0.0, 0.0, 0.0, 0.0, 0.0, 0.0, 0.0, 0.0, 0.0, 0.0, 0.0, 0.0, 0.0, 0.0, 0.0, 0.0, 0.0, 0.0, 0.0, 0.0, 0.0, 0.0, 0.0, 0.0, 0.0, 0.0, 0.0, 0.0, 0.0, 0.0, 0.0, 0.0, 0.0, 0.0, 0.0, 0.0, 0.0, 0.0, 0.0, 0.0, 0.0, 0.0, 0.0, 0.0, 0.0, 0.0, 0.0, 0.0, 0.0, 0.0, 0.0, 0.0, 0.0, 0.0, 0.0, 0.0, 0.0, 0.0, 0.0, 0.0, 0.0, 0.0, 0.0, 0.0, 0.0, 0.0, 0.0, 0.0, 0.0, 0.0, 0.0, 0.0, 0.0, 0.0, 0.0, 0.0, 0.0, 0.0, 0.0, 0.0, 0.0, 0.0, 0.0, 0.0, 0.0, 0.0, 0.0, 0.0, 0.0, 0.0, 0.0, 0.0, 0.0, 0.0, 0.0, 0.0, 0.0, 0.0, 0.0, 0.0, 0.0, 0.0, 0.0, 0.0, 0.0, 0.0, 0.0, 0.0, 0.0, 0.0, 0.0, 0.0, 0.0, 0.0, 0.0, 0.0, 0.0, 0.0, 0.0, 0.0, 0.0, 0.0, 0.0, 0.0, 0.0, 0.0, 0.0, 0.0, 0.0, 0.0, 0.0, 0.0, 0.0, 0.0, 0.0, 0.0, 0.0, 0.0, 0.0, 0.0, 0.0, 0.0, 0.0, 0.0, 0.0, 0.0, 0.0, 0.0, 0.0, 0.0, 0.0, 0.0, 0.0, 0.0, 0.0, 0.0, 0.0, 0.0, 0.0, 0.0, 0.0, 0.0, 0.0, 0.0, 0.0, 0.0, 0.0, 0.0, 0.0, 0.0, 0.0, 0.0, 0.0, 0.0, 0.0, 0.0, 0.0, 0.0, 0.0, 0.0, 0.0, 0.0, 0.0, 0.0, 0.0, 0.0, 0.0, 0.0, 0.0, 0.0, 0.0, 0.0, 0.0, 0.0, 0.0, 0.0, 0.0, 0.0, 0.0, 0.0, 0.0, 0.0, 0.0, 0.0, 0.0, 0.0, 0.0, 0.0, 0.0, 0.0, 0.0, 0.0, 0.0, 0.0, 0.0, 0.0, 0.0, 0.0, 0.0, 0.0, 0.0, 0.0, 0.0, 0.0, 0.0, 0.0, 0.0, 0.0, 0.0, 0.0, 0.0, 0.0, 0.0, 0.0, 0.0, 0.0, 0.0, 0.0, 0.0, 0.0, 0.0, 0.0, 0.0, 0.0, 0.0, 0.0, 0.0, 0.0, 0.0, 0.0, 0.0, 0.0, 0.0, 0.0, 0.0, 0.0, 0.0, 0.0, 0.0, 0.0, 0.0, 0.0, 0.0, 0.0, 0.0, 0.0, 0.0, 0.0, 0.0, 0.0, 0.0, 0.0, 0.0, 0.0, 0.0, 0.0, 0.0, 0.0, 0.0, 0.0, 0.0, 0.0, 0.0, 0.0, 0.0, 0.0, 0.0, 0.0, 0.0, 0.0, 0.0, 0.0, 0.0, 0.0, 0.0, 0.0, 0.0, 0.0, 0.0, 0.0, 0.0, 0.0, 0.0, 0.0, 0.0, 0.0, 0.0, 0.0, 0.0, 0.0, 0.0, 0.0, 0.0, 0.0, 0.0, 0.0, 0.0, 0.0, 0.0, 0.0, 0.0, 0.0, 0.0, 0.0, 0.0, 0.0, 0.0, 0.0, 0.0, 0.0, 0.0, 0.0, 0.0, 0.0, 0.0, 0.0, 0.0, 0.0, 0.0, 0.0, 0.0, 0.0, 0.0, 0.0, 0.0, 0.0, 0.0, 0.0, 0.0, 0.0, 0.0, 0.0, 0.0, 0.0, 0.0, 0.0, 0.0, 0.0, 0.0, 0.0, 0.0, 0.0, 0.0, 0.0, 0.0, 0.0, 0.0, 0.0, 0.0, 0.0, 0.0, 0.0, 0.0, 0.0, 0.0, 0.0, 0.0, 0.0, 0.0, 0.0, 0.0, 0.0, 0.0, 0.0, 0.0, 0.0, 0.0, 0.0, 0.0, 0.0, 0.0, 0.0, 0.0, 0.0, 0.0, 0.0, 0.0, 0.0, 0.0, 0.0, 0.0, 0.0, 0.0, 0.0, 0.0, 0.0, 0.0, 0.0, 0.0, 0.0, 0.0, 0.0, 0.0, 0.0, 0.0, 0.0, 0.0, 0.0, 0.0, 0.0, 0.0, 0.0, 0.0, 0.0, 0.0, 0.0, 0.0, 0.0, 0.0, 0.0, 0.0, 0.0, 0.0, 0.0, 0.0, 0.0, 0.0, 0.0, 0.0, 0.0, 0.0, 0.0, 0.0, 0.0, 0.0, 0.0, 0.0, 0.0, 0.0, 0.0, 0.0, 0.0, 0.0, 0.0, 0.0, 0.0, 0.0, 0.0, 0.0, 0.0, 0.0, 0.0, 0.0, 0.0, 0.0, 0.0, 0.0, 0.0, 0.0, 0.0, 0.0, 0.0, 0.0, 0.0, 0.0, 0.0, 0.0, 0.0, 0.0, 0.0, 0.0, 0.0, 0.0, 0.0, 0.0, 0.0, 0.0, 0.0, 0.0, 0.0, 0.0, 0.0, 0.0, 0.0, 0.0, 0.0, 0.0, 0.0, 0.0, 0.0, 0.0, 0.0, 0.0, 0.0, 0.0, 0.0, 0.0, 0.0, 0.0, 0.0, 0.0, 0.0, 0.0, 0.0, 0.0, 0.0, 0.0, 0.0, 0.0, 0.0, 0.0, 0.0, 0.0, 0.0, 0.0, 0.0, 0.0, 0.0, 0.0, 0.0, 0.0, 0.0, 0.0, 0.0, 0.0, 0.0, 0.0, 0.0, 0.0, 0.0, 0.0, 0.0, 0.0, 0.0, 0.0, 0.0, 0.0, 0.0, 0.0, 0.0, 0.0, 0.0, 0.0, 0.0, 0.0, 0.0, 0.0, 0.0, 0.0, 0.0, 0.0, 0.0, 0.0, 0.0, 0.0, 0.0, 0.0, 0.0, 0.0, 0.0, 0.0, 0.0, 0.0, 0.0, 0.0, 0.0, 0.0, 0.0, 0.0, 0.0, 0.0, 0.0, 0.0, 0.0, 0.0, 0.0, 0.0, 0.0, 0.0, 0.0, 0.0, 0.0, 0.0, 0.0, 0.0, 0.0, 0.0, 0.0, 0.0, 0.0, 0.0, 0.0, 0.0, 0.0, 0.0, 0.0, 0.0, 0.0, 0.0, 0.0, 0.0, 0.0, 0.0, 0.0, 0.0, 0.0, 0.0, 0.0, 0.0, 0.0, 0.0, 0.0, 0.0, 0.0, 0.0, 0.0, 0.0, 0.0, 0.0, 0.0, 0.0, 0.0, 0.0, 0.0, 0.0, 0.0, 0.0, 0.0, 0.0, 0.0, 0.0, 0.0, 0.0, 0.0, 0.0, 0.0, 0.0, 0.0, 0.0, 0.0, 0.0, 0.0, 0.0, 0.0, 0.0, 0.0, 0.0, 0.0, 0.0, 0.0, 0.0, 0.0, 0.0, 0.0, 0.0, 0.0, 0.0, 0.0, 0.0, 0.0, 0.0, 0.0, 0.0, 0.0, 0.0, 0.0, 0.0, 0.0, 0.0, 0.0, 0.0, 0.0, 0.0, 0.0, 0.0, 0.0, 0.0, 0.0, 0.0, 0.0, 0.0, 0.0, 0.0, 0.0, 0.0, 0.0, 0.0, 0.0, 0.0, 0.0, 0.0, 0.0, 0.0, 0.0, 0.0, 0.0, 0.0, 0.0, 0.0, 0.0, 0.0, 0.0, 0.0, 0.0, 0.0, 0.0, 0.0, 0.0, 0.0, 0.0, 0.0, 0.0, 0.0, 0.0, 0.0, 0.0, 0.0, 0.0, 0.0, 0.0, 0.0, 0.0, 0.0, 0.0, 0.0, 0.0, 0.0, 0.0, 0.0, 0.0, 0.0, 0.0, 0.0, 0.0, 0.0, 0.0, 0.0, 0.0, 0.0, 0.0, 0.0, 0.0, 0.0, 0.0, 0.0, 0.0, 0.0, 0.0, 0.0, 0.0, 0.0, 0.0, 0.0, 0.0, 0.0, 0.0, 0.0, 0.0, 0.0, 0.0, 0.0, 0.0, 0.0, 0.0, 0.0, 0.0, 0.0, 0.0, 0.0, 0.0, 0.0, 0.0, 0.0, 0.0, 0.0, 0.0, 0.0, 0.0, 0.0, 0.0, 0.0, 0.0, 0.0, 0.0])
me_circle.materials.append(mat_lastcup)
me_circle.use_remesh_preserve_volume = False
me_circle.use_remesh_preserve_attributes = False
me_circle.use_mirror_vertex_groups = False
me_circle.update()
me_sphere_001 = bpy.data.meshes.new('Sphere.001')
me_sphere_001.from_pydata([(-0.1728, -8.033e-09, 1.46), (-0.4313, -4.276e-05, 0.9719), (-0.5556, -1.164e-10, 0.7437), (-0.7071, -1.164e-10, 0.5957), (-0.8315, -1.164e-10, 0.4154), (-0.9239, -1.164e-10, 0.2097), (-0.6714, -0.0001162, 0.05913), (-1.0, -1.164e-10, -0.1202), (-0.9808, -1.164e-10, -0.3523), (-0.6226, -9.818e-05, -0.4103), (-0.8315, -1.164e-10, -0.4443), (-0.7071, -1.164e-10, -0.6246), (-0.5556, -1.164e-10, -0.7726), (-0.3827, -1.164e-10, -0.8825), (-0.1951, -1.164e-10, -0.9502), (-0.1132, 0.02924, 1.491), (-0.2932, 0.06208, 0.9719), (-0.3802, 0.07902, 0.7437), (-0.4854, 0.09995, 0.5957), (-0.5717, 0.1171, 0.4154), (-0.6359, 0.1299, 0.2097), (-0.4624, 0.09413, 0.05913), (-0.6887, 0.1404, -0.1202), (-0.6754, 0.1377, -0.3523), (-0.4286, 0.08739, -0.4103), (-0.5717, 0.1171, -0.4443), (-0.4854, 0.09995, -0.6246), (-0.3802, 0.07902, -0.7726), (-0.2601, 0.05514, -0.8825), (-0.1299, 0.02924, -0.9502), (-0.1592, 0.07466, 1.467), (-0.3984, 0.165, 0.9719), (-0.5133, 0.2126, 0.7437), (-0.6533, 0.2706, 0.5957), (-0.7682, 0.3182, 0.4154), (-0.8536, 0.3536, 0.2097), (-0.6203, 0.2567, 0.05913), (-0.9239, 0.3827, -0.1202), (-0.9061, 0.3753, -0.3523), (-0.5752, 0.2381, -0.4103), (-0.7682, 0.3182, -0.4443), (-0.6533, 0.2706, -0.6246), (-0.5133, 0.2126, -0.7726), (-0.3536, 0.1464, -0.8825), (-0.1802, 0.07466, -0.9502), (-0.1427, 0.1084, 1.475), (-0.3586, 0.2395, 0.9719), (-0.4619, 0.3087, 0.7437), (-0.5879, 0.3928, 0.5957), (-0.6913, 0.4619, 0.4154), (-0.7682, 0.5133, 0.2097), (-0.5583, 0.3727, 0.05913), (-0.8315, 0.5556, -0.1202), (-0.8155, 0.5449, -0.3523), (-0.5177, 0.3457, -0.4103), (-0.6913, 0.4619, -0.4443), (-0.5879, 0.3928, -0.6246), (-0.4619, 0.3087, -0.7726), (-0.3182, 0.2126, -0.8825), (-0.1622, 0.1084, -0.9502), (-0.07863, 0.09995, 1.509), (-0.2097, 0.2183, 0.9719), (-0.2725, 0.2804, 0.7437), (-0.3484, 0.3562, 0.5957), (-0.4106, 0.4185, 0.4154), (-0.4569, 0.4647, 0.2097), (-0.3324, 0.3374, 0.05913), (-0.495, 0.5028, -0.1202), (-0.4854, 0.4932, -0.3523), (-0.308, 0.313, -0.4103), (-0.4106, 0.4185, -0.4443), (-0.3484, 0.3562, -0.6246), (-0.2725, 0.2804, -0.7726), (-0.186, 0.1938, -0.8825), (-0.09211, 0.09995, -0.9502), (-0.09351, 0.1622, 1.501), (-0.2396, 0.3584, 0.9719), (-0.3087, 0.4619, 0.7437), (-0.3928, 0.5879, 0.5957), (-0.4619, 0.6913, 0.4154), (-0.5133, 0.7682, 0.2097), (-0.3731, 0.5579, 0.05913), (-0.5556, 0.8315, -0.1202), (-0.5449, 0.8155, -0.3523), (-0.346, 0.5174, -0.4103), (-0.4619, 0.6913, -0.4443), (-0.3928, 0.5879, -0.6246), (-0.3087, 0.4619, -0.7726), (-0.2126, 0.3182, -0.8825), (-0.1084, 0.1622, -0.9502), (-0.06266, 0.1802, 1.518), (-0.1651, 0.3983, 0.9719), (-0.2126, 0.5133, 0.7437), (-0.2706, 0.6533, 0.5957), (-0.3182, 0.7682, 0.4154), (-0.3536, 0.8536, 0.2097), (-0.2571, 0.6199, 0.05913), (-0.3827, 0.9239, -0.1202), (-0.3753, 0.9061, -0.3523), (-0.2384, 0.5749, -0.4103), (-0.3182, 0.7682, -0.4443), (-0.2706, 0.6533, -0.6246), (-0.2126, 0.5133, -0.7726), (-0.1464, 0.3536, -0.8825), (-0.07466, 0.1802, -0.9502), (-0.01395, 0.1377, 1.543), (-0.0534, 0.3019, 0.9719), (-0.07118, 0.388, 0.7437), (-0.09211, 0.4932, 0.5957), (-0.1093, 0.5796, 0.4154), (-0.122, 0.6437, 0.2097), (-0.08917, 0.4674, 0.05913), (-0.1326, 0.6966, -0.1202), (-0.1299, 0.6832, -0.3523), (-0.08245, 0.4335, -0.4103), (-0.1093, 0.5796, -0.4443), (-0.09211, 0.4932, -0.6246), (-0.07118, 0.388, -0.7726), (-0.04731, 0.268, -0.8825), (-0.0214, 0.1377, -0.9502), (0.00562, 0.1951, 1.553), (-0.0001029, 0.4311, 0.9719), (3.117e-07, 0.5556, 0.7437), (3.191e-07, 0.7071, 0.5957), (3.34e-07, 0.8315, 0.4154), (2.744e-07, 0.9239, 0.2097), (-0.0002802, 0.671, 0.05913), (3.787e-07, 1.0, -0.1202), (3.936e-07, 0.9808, -0.3523), (-0.0002369, 0.6223, -0.4103), (3.34e-07, 0.8315, -0.4443), (3.191e-07, 0.7071, -0.6246), (3.415e-07, 0.5556, -0.7726), (3.042e-07, 0.3827, -0.8825), (3.079e-07, 0.1951, -0.9502), (0.04043, 0.1913, 1.572), (0.08401, 0.4228, 0.9719), (0.1084, 0.5449, 0.7437), (0.138, 0.6935, 0.5957), (0.1622, 0.8155, 0.4154), (0.1802, 0.9061, 0.2097), (0.1306, 0.6581, 0.05913), (0.1951, 0.9808, -0.1202), (0.1913, 0.9619, -0.3523), (0.1212, 0.6103, -0.4103), (0.1622, 0.8155, -0.4443), (0.138, 0.6935, -0.6246), (0.1084, 0.5449, -0.7726), (0.07466, 0.3753, -0.8825), (0.03806, 0.1913, -0.9502), (0.05902, 0.1299, 1.582), (0.1229, 0.2845, 0.9719), (0.156, 0.3656, 0.7437), (0.1971, 0.4647, 0.5957), (0.2308, 0.5461, 0.4154), (0.2558, 0.6065, 0.2097), (0.1853, 0.4404, 0.05913), (0.2764, 0.6563, -0.1202), (0.2712, 0.6437, -0.3523), (0.1721, 0.4085, -0.4103), (0.2308, 0.5461, -0.4443), (0.1971, 0.4647, -0.6246), (0.156, 0.3656, -0.7726), (0.1092, 0.2526, -0.8825), (0.05839, 0.1299, -0.9502), (0.1048, 0.1622, 1.606), (0.2394, 0.3584, 0.9719), (0.3087, 0.4619, 0.7437), (0.3928, 0.5879, 0.5957), (0.4619, 0.6913, 0.4154), (0.5133, 0.7682, 0.2097), (0.3726, 0.5579, 0.05913), (0.5556, 0.8315, -0.1202), (0.5449, 0.8155, -0.3523), (0.3455, 0.5174, -0.4103), (0.4619, 0.6913, -0.4443), (0.3928, 0.5879, -0.6246), (0.3087, 0.4619, -0.7726), (0.2126, 0.3182, -0.8825), (0.1084, 0.1622, -0.9502), (0.1318, 0.1379, 1.62), (0.3048, 0.3048, 0.9719), (0.3928, 0.3928, 0.7437), (0.5, 0.5, 0.5957), (0.5879, 0.5879, 0.4154), (0.6533, 0.6533, 0.2097), (0.4743, 0.4744, 0.05913), (0.7071, 0.7071, -0.1202), (0.6935, 0.6935, -0.3523), (0.4398, 0.44, -0.4103), (0.5879, 0.5879, -0.4443), (0.5, 0.5, -0.6246), (0.3928, 0.3928, -0.7726), (0.2706, 0.2706, -0.8825), (0.138, 0.1379, -0.9502), (0.1157, 0.07902, 1.611), (0.2599, 0.1721, 0.9719), (0.3325, 0.2208, 0.7437), (0.4217, 0.2804, 0.5957), (0.4949, 0.3293, 0.4154), (0.5493, 0.3656, 0.2097), (0.3985, 0.2654, 0.05913), (0.5941, 0.3956, -0.1202), (0.5828, 0.388, -0.3523), (0.3698, 0.2462, -0.4103), (0.4949, 0.3293, -0.4443), (0.4217, 0.2804, -0.6246), (0.3325, 0.2208, -0.7726), (0.2308, 0.1528, -0.8825), (0.1204, 0.07902, -0.9502), (0.1705, 0.07466, 1.64), (0.3982, 0.165, 0.9719), (0.5133, 0.2126, 0.7437), (0.6533, 0.2706, 0.5957), (0.7682, 0.3182, 0.4154), (0.8536, 0.3536, 0.2097), (0.6198, 0.2567, 0.05913), (0.9239, 0.3827, -0.1202), (0.9061, 0.3753, -0.3523), (0.5747, 0.2381, -0.4103), (0.7682, 0.3182, -0.4443), (0.6533, 0.2706, -0.6246), (0.5133, 0.2126, -0.7726), (0.3536, 0.1464, -0.8825), (0.1802, 0.07466, -0.9502), (0.1346, 0.02924, 1.621), (0.3055, 0.06208, 0.9719), (0.3913, 0.07902, 0.7437), (0.4965, 0.09995, 0.5957), (0.5828, 0.1171, 0.4154), (0.647, 0.1299, 0.2097), (0.4694, 0.09413, 0.05913), (0.6998, 0.1404, -0.1202), (0.6865, 0.1377, -0.3523), (0.4356, 0.08739, -0.4103), (0.5828, 0.1171, -0.4443), (0.4965, 0.09995, -0.6246), (0.3913, 0.07902, -0.7726), (0.2712, 0.05514, -0.8825), (0.141, 0.02924, -0.9502), (0.1841, -3.644e-08, 1.647), (0.431, -4.271e-05, 0.9719), (0.5556, 2.619e-08, 0.7437), (0.7071, -2.596e-08, 0.5957), (0.8315, -8.557e-08, 0.4154), (0.9239, 6.345e-08, 0.2097), (0.6708, -0.0001162, 0.05913), (1.0, -1.005e-07, -0.1202), (0.9808, -8.557e-08, -0.3523), (0.6221, -9.814e-05, -0.4103), (0.8315, -8.557e-08, -0.4443), (0.7071, -2.596e-08, -0.6246), (0.5556, -1.106e-08, -0.7726), (0.3827, 3.842e-09, -0.8825), (0.1951, 3.842e-09, -0.9502), (0.1806, -0.03806, 1.645), (0.4228, -0.08416, 0.9719), (0.5449, -0.1084, 0.7437), (0.6935, -0.1379, 0.5957), (0.8155, -0.1622, 0.4154), (0.9061, -0.1802, 0.2097), (0.6579, -0.131, 0.05913), (0.9808, -0.1951, -0.1202), (0.9619, -0.1913, -0.3523), (0.6102, -0.1215, -0.4103), (0.8155, -0.1622, -0.4443), (0.6935, -0.1379, -0.6246), (0.5449, -0.1084, -0.7726), (0.3753, -0.07466, -0.8825), (0.1913, -0.03806, -0.9502), (0.1274, -0.05055, 1.617), (0.2881, -0.1143, 0.9719), (0.3689, -0.1482, 0.7437), (0.468, -0.1893, 0.5957), (0.5493, -0.2229, 0.4154), (0.6097, -0.248, 0.2097), (0.4424, -0.1803, 0.05913), (0.6595, -0.2686, -0.1202), (0.647, -0.2634, -0.3523), (0.4105, -0.1671, -0.4103), (0.5493, -0.2229, -0.4443), (0.468, -0.1893, -0.6246), (0.3689, -0.1482, -0.7726), (0.2558, -0.1014, -0.8825), (0.1331, -0.05055, -0.9502), (0.154, -0.1084, 1.631), (0.3584, -0.2396, 0.9719), (0.4619, -0.3087, 0.7437), (0.5879, -0.3928, 0.5957), (0.6913, -0.4619, 0.4154), (0.7682, -0.5133, 0.2097), (0.5577, -0.373, 0.05913), (0.8315, -0.5556, -0.1202), (0.8155, -0.5449, -0.3523), (0.5172, -0.3459, -0.4103), (0.6913, -0.4619, -0.4443), (0.5879, -0.3928, -0.6246), (0.4619, -0.3087, -0.7726), (0.3182, -0.2126, -0.8825), (0.1622, -0.1084, -0.9502), (0.1318, -0.1379, 1.62), (0.3048, -0.3049, 0.9719), (0.3928, -0.3928, 0.7437), (0.5, -0.5, 0.5957), (0.5879, -0.5879, 0.4154), (0.6533, -0.6533, 0.2097), (0.4743, -0.4747, 0.05913), (0.7071, -0.7071, -0.1202), (0.6935, -0.6935, -0.3523), (0.4398, -0.4402, -0.4103), (0.5879, -0.5879, -0.4443), (0.5, -0.5, -0.6246), (0.3928, -0.3928, -0.7726), (0.2706, -0.2706, -0.8825), (0.1379, -0.1379, -0.9502), (0.08086, -0.1125, 1.593), (0.1757, -0.2512, 0.9719), (0.224, -0.3247, 0.7437), (0.2836, -0.4139, 0.5957), (0.3325, -0.4871, 0.4154), (0.3689, -0.5415, 0.2097), (0.2674, -0.3935, 0.05913), (0.3988, -0.5863, -0.1202), (0.3913, -0.575, -0.3523), (0.2483, -0.3649, -0.4103), (0.3325, -0.4871, -0.4443), (0.2836, -0.4139, -0.6246), (0.224, -0.3247, -0.7726), (0.156, -0.2229, -0.8825), (0.08226, -0.1125, -0.9502), (0.005541, 0.002295, -0.9731), (0.0739, -0.1802, 1.589), (0.1649, -0.3984, 0.9719), (0.2126, -0.5133, 0.7437), (0.2706, -0.6533, 0.5957), (0.3182, -0.7682, 0.4154), (0.3536, -0.8536, 0.2097), (0.2565, -0.6201, 0.05913), (0.3827, -0.9239, -0.1202), (0.3753, -0.9061, -0.3523), (0.2379, -0.5751, -0.4103), (0.3182, -0.7682, -0.4443), (0.2706, -0.6533, -0.6246), (0.2126, -0.5133, -0.7726), (0.1464, -0.3536, -0.8825), (0.07466, -0.1802, -0.9502), (0.04043, -0.1913, 1.572), (0.08401, -0.4229, 0.9719), (0.1084, -0.5449, 0.7437), (0.1379, -0.6935, 0.5957), (0.1622, -0.8155, 0.4154), (0.1802, -0.9061, 0.2097), (0.1306, -0.6583, 0.05913), (0.1951, -0.9808, -0.1202), (0.1913, -0.9619, -0.3523), (0.1212, -0.6105, -0.4103), (0.1622, -0.8155, -0.4443), (0.1379, -0.6935, -0.6246), (0.1084, -0.5449, -0.7726), (0.07466, -0.3753, -0.8825), (0.03806, -0.1913, -0.9502), (0.01069, -0.1358, 1.556), (0.006139, -0.3027, 0.9719), (0.005541, -0.391, 0.7437), (0.005541, -0.4982, 0.5957), (0.005541, -0.5863, 0.4154), (0.005541, -0.6517, 0.2097), (0.003511, -0.4736, 0.05913), (0.005541, -0.7056, -0.1202), (0.005541, -0.692, -0.3523), (0.003496, -0.4391, -0.4103), (0.005541, -0.5863, -0.4443), (0.005541, -0.4982, -0.6246), (0.005541, -0.391, -0.7726), (0.005541, -0.2686, -0.8825), (0.005541, -0.1358, -0.9502), (-0.02919, -0.1913, 1.535), (-0.08422, -0.4229, 0.9719), (-0.1084, -0.5449, 0.7437), (-0.1379, -0.6935, 0.5957), (-0.1622, -0.8155, 0.4154), (-0.1802, -0.9061, 0.2097), (-0.1312, -0.6583, 0.05913), (-0.1951, -0.9808, -0.1202), (-0.1913, -0.9619, -0.3523), (-0.1217, -0.6105, -0.4103), (-0.1622, -0.8155, -0.4443), (-0.1379, -0.6935, -0.6246), (-0.1084, -0.5449, -0.7726), (-0.07466, -0.3753, -0.8825), (-0.03806, -0.1913, -0.9502), (-0.06266, -0.1802, 1.518), (-0.1651, -0.3984, 0.9719), (-0.2126, -0.5133, 0.7437), (-0.2706, -0.6533, 0.5957), (-0.3182, -0.7682, 0.4154), (-0.3536, -0.8536, 0.2097), (-0.2571, -0.6201, 0.05913), (-0.3827, -0.9239, -0.1202), (-0.3753, -0.9061, -0.3523), (-0.2384, -0.5751, -0.4103), (-0.3182, -0.7682, -0.4443), (-0.2706, -0.6533, -0.6246), (-0.2126, -0.5133, -0.7726), (-0.1464, -0.3536, -0.8825), (-0.07466, -0.1802, -0.9502), (-0.05949, -0.1125, 1.519), (-0.1634, -0.2512, 0.9719), (-0.2129, -0.3247, 0.7437), (-0.2725, -0.4139, 0.5957), (-0.3215, -0.4871, 0.4154), (-0.3578, -0.5415, 0.2097), (-0.2604, -0.3935, 0.05913), (-0.3877, -0.5863, -0.1202), (-0.3802, -0.575, -0.3523), (-0.2413, -0.3649, -0.4103), (-0.3215, -0.4871, -0.4443), (-0.2725, -0.4139, -0.6246), (-0.2129, -0.3247, -0.7726), (-0.145, -0.2229, -0.8825), (-0.07118, -0.1125, -0.9502), (-0.1206, -0.1379, 1.487), (-0.305, -0.3049, 0.9719), (-0.3928, -0.3928, 0.7437), (-0.5, -0.5, 0.5957), (-0.5879, -0.5879, 0.4154), (-0.6533, -0.6533, 0.2097), (-0.4748, -0.4747, 0.05913), (-0.7071, -0.7071, -0.1202), (-0.6935, -0.6935, -0.3523), (-0.4403, -0.4402, -0.4103), (-0.5879, -0.5879, -0.4443), (-0.5, -0.5, -0.6246), (-0.3928, -0.3928, -0.7726), (-0.2706, -0.2706, -0.8825), (-0.1379, -0.1379, -0.9502), (-0.1427, -0.1084, 1.475), (-0.3586, -0.2396, 0.9719), (-0.4619, -0.3087, 0.7437), (-0.5879, -0.3928, 0.5957), (-0.6913, -0.4619, 0.4154), (-0.7682, -0.5133, 0.2097), (-0.5583, -0.373, 0.05913), (-0.8315, -0.5556, -0.1202), (-0.8155, -0.5449, -0.3523), (-0.5177, -0.3459, -0.4103), (-0.6913, -0.4619, -0.4443), (-0.5879, -0.3928, -0.6246), (-0.4619, -0.3087, -0.7726), (-0.3182, -0.2126, -0.8825), (-0.1622, -0.1084, -0.9502), (-0.2919, -0.3225, 2.033), (-0.106, -0.05055, 1.495), (-0.2758, -0.1143, 0.9719), (-0.3578, -0.1482, 0.7437), (-0.4569, -0.1893, 0.5957), (-0.5382, -0.2229, 0.4154), (-0.5987, -0.248, 0.2097), (-0.4354, -0.1803, 0.05913), (-0.6484, -0.2686, -0.1202), (-0.6359, -0.2634, -0.3523), (-0.4035, -0.1671, -0.4103), (-0.5382, -0.2229, -0.4443), (-0.4569, -0.1893, -0.6246), (-0.3578, -0.1482, -0.7726), (-0.2447, -0.1014, -0.8825), (-0.122, -0.05055, -0.9502), (-0.1694, -0.03806, 1.461), (-0.423, -0.08416, 0.9719), (-0.5449, -0.1084, 0.7437), (-0.6935, -0.1379, 0.5957), (-0.8155, -0.1622, 0.4154), (-0.9061, -0.1802, 0.2097), (-0.6585, -0.131, 0.05913), (-0.9808, -0.1951, -0.1202), (-0.9619, -0.1913, -0.3523), (-0.6106, -0.1215, -0.4103), (-0.8155, -0.1622, -0.4443), (-0.6935, -0.1379, -0.6246), (-0.5449, -0.1084, -0.7726), (-0.3753, -0.07466, -0.8825), (-0.1913, -0.03806, -0.9502)], [], [(2, 1, 16, 17), (13, 12, 27, 28), (11, 10, 25, 26), (9, 8, 23, 24), (7, 6, 21, 22), (5, 4, 19, 20), (3, 2, 17, 18), (14, 13, 28, 29), (1, 0, 15, 16), (12, 11, 26, 27), (10, 9, 24, 25), (8, 7, 22, 23), (6, 5, 20, 21), (4, 3, 18, 19), (23, 22, 37, 38), (21, 20, 35, 36), (19, 18, 33, 34), (17, 16, 31, 32), (28, 27, 42, 43), (26, 25, 40, 41), (24, 23, 38, 39), (22, 21, 36, 37), (20, 19, 34, 35), (18, 17, 32, 33), (29, 28, 43, 44), (16, 15, 30, 31), (27, 26, 41, 42), (25, 24, 39, 40), (38, 37, 52, 53), (36, 35, 50, 51), (34, 33, 48, 49), (32, 31, 46, 47), (43, 42, 57, 58), (41, 40, 55, 56), (39, 38, 53, 54), (37, 36, 51, 52), (35, 34, 49, 50), (33, 32, 47, 48), (44, 43, 58, 59), (31, 30, 45, 46), (42, 41, 56, 57), (40, 39, 54, 55), (53, 52, 67, 68), (51, 50, 65, 66), (49, 48, 63, 64), (47, 46, 61, 62), (58, 57, 72, 73), (56, 55, 70, 71), (54, 53, 68, 69), (52, 51, 66, 67), (50, 49, 64, 65), (48, 47, 62, 63), (59, 58, 73, 74), (46, 45, 60, 61), (57, 56, 71, 72), (55, 54, 69, 70), (68, 67, 82, 83), (66, 65, 80, 81), (64, 63, 78, 79), (62, 61, 76, 77), (73, 72, 87, 88), (71, 70, 85, 86), (69, 68, 83, 84), (67, 66, 81, 82), (65, 64, 79, 80), (63, 62, 77, 78), (74, 73, 88, 89), (61, 60, 75, 76), (72, 71, 86, 87), (70, 69, 84, 85), (83, 82, 97, 98), (81, 80, 95, 96), (79, 78, 93, 94), (77, 76, 91, 92), (88, 87, 102, 103), (86, 85, 100, 101), (84, 83, 98, 99), (82, 81, 96, 97), (80, 79, 94, 95), (78, 77, 92, 93), (89, 88, 103, 104), (76, 75, 90, 91), (87, 86, 101, 102), (85, 84, 99, 100), (98, 97, 112, 113), (96, 95, 110, 111), (94, 93, 108, 109), (92, 91, 106, 107), (103, 102, 117, 118), (101, 100, 115, 116), (99, 98, 113, 114), (97, 96, 111, 112), (95, 94, 109, 110), (93, 92, 107, 108), (104, 103, 118, 119), (91, 90, 105, 106), (102, 101, 116, 117), (100, 99, 114, 115), (113, 112, 127, 128), (111, 110, 125, 126), (109, 108, 123, 124), (107, 106, 121, 122), (118, 117, 132, 133), (116, 115, 130, 131), (114, 113, 128, 129), (112, 111, 126, 127), (110, 109, 124, 125), (108, 107, 122, 123), (119, 118, 133, 134), (106, 105, 120, 121), (117, 116, 131, 132), (115, 114, 129, 130), (128, 127, 142, 143), (126, 125, 140, 141), (124, 123, 138, 139), (122, 121, 136, 137), (133, 132, 147, 148), (131, 130, 145, 146), (129, 128, 143, 144), (127, 126, 141, 142), (125, 124, 139, 140), (123, 122, 137, 138), (134, 133, 148, 149), (121, 120, 135, 136), (132, 131, 146, 147), (130, 129, 144, 145), (143, 142, 157, 158), (141, 140, 155, 156), (139, 138, 153, 154), (137, 136, 151, 152), (148, 147, 162, 163), (146, 145, 160, 161), (144, 143, 158, 159), (142, 141, 156, 157), (140, 139, 154, 155), (138, 137, 152, 153), (149, 148, 163, 164), (136, 135, 150, 151), (147, 146, 161, 162), (145, 144, 159, 160), (158, 157, 172, 173), (156, 155, 170, 171), (154, 153, 168, 169), (152, 151, 166, 167), (163, 162, 177, 178), (161, 160, 175, 176), (159, 158, 173, 174), (157, 156, 171, 172), (155, 154, 169, 170), (153, 152, 167, 168), (164, 163, 178, 179), (151, 150, 165, 166), (162, 161, 176, 177), (160, 159, 174, 175), (173, 172, 187, 188), (171, 170, 185, 186), (169, 168, 183, 184), (167, 166, 181, 182), (178, 177, 192, 193), (176, 175, 190, 191), (174, 173, 188, 189), (172, 171, 186, 187), (170, 169, 184, 185), (168, 167, 182, 183), (179, 178, 193, 194), (166, 165, 180, 181), (177, 176, 191, 192), (175, 174, 189, 190), (188, 187, 202, 203), (186, 185, 200, 201), (184, 183, 198, 199), (182, 181, 196, 197), (193, 192, 207, 208), (191, 190, 205, 206), (189, 188, 203, 204), (187, 186, 201, 202), (185, 184, 199, 200), (183, 182, 197, 198), (194, 193, 208, 209), (181, 180, 195, 196), (192, 191, 206, 207), (190, 189, 204, 205), (203, 202, 217, 218), (201, 200, 215, 216), (199, 198, 213, 214), (197, 196, 211, 212), (208, 207, 222, 223), (206, 205, 220, 221), (204, 203, 218, 219), (202, 201, 216, 217), (200, 199, 214, 215), (198, 197, 212, 213), (209, 208, 223, 224), (196, 195, 210, 211), (207, 206, 221, 222), (205, 204, 219, 220), (218, 217, 232, 233), (216, 215, 230, 231), (214, 213, 228, 229), (212, 211, 226, 227), (223, 222, 237, 238), (221, 220, 235, 236), (219, 218, 233, 234), (217, 216, 231, 232), (215, 214, 229, 230), (213, 212, 227, 228), (224, 223, 238, 239), (211, 210, 225, 226), (222, 221, 236, 237), (220, 219, 234, 235), (233, 232, 247, 248), (231, 230, 245, 246), (229, 228, 243, 244), (227, 226, 241, 242), (238, 237, 252, 253), (236, 235, 250, 251), (234, 233, 248, 249), (232, 231, 246, 247), (230, 229, 244, 245), (228, 227, 242, 243), (239, 238, 253, 254), (226, 225, 240, 241), (237, 236, 251, 252), (235, 234, 249, 250), (248, 247, 262, 263), (246, 245, 260, 261), (244, 243, 258, 259), (242, 241, 256, 257), (253, 252, 267, 268), (251, 250, 265, 266), (249, 248, 263, 264), (247, 246, 261, 262), (245, 244, 259, 260), (243, 242, 257, 258), (254, 253, 268, 269), (241, 240, 255, 256), (252, 251, 266, 267), (250, 249, 264, 265), (263, 262, 277, 278), (261, 260, 275, 276), (259, 258, 273, 274), (257, 256, 271, 272), (268, 267, 282, 283), (266, 265, 280, 281), (264, 263, 278, 279), (262, 261, 276, 277), (260, 259, 274, 275), (258, 257, 272, 273), (269, 268, 283, 284), (256, 255, 270, 271), (267, 266, 281, 282), (265, 264, 279, 280), (278, 277, 292, 293), (276, 275, 290, 291), (274, 273, 288, 289), (272, 271, 286, 287), (283, 282, 297, 298), (281, 280, 295, 296), (279, 278, 293, 294), (277, 276, 291, 292), (275, 274, 289, 290), (273, 272, 287, 288), (284, 283, 298, 299), (271, 270, 285, 286), (282, 281, 296, 297), (280, 279, 294, 295), (293, 292, 307, 308), (291, 290, 305, 306), (289, 288, 303, 304), (287, 286, 301, 302), (298, 297, 312, 313), (296, 295, 310, 311), (294, 293, 308, 309), (292, 291, 306, 307), (290, 289, 304, 305), (288, 287, 302, 303), (299, 298, 313, 314), (286, 285, 300, 301), (297, 296, 311, 312), (295, 294, 309, 310), (308, 307, 322, 323), (306, 305, 320, 321), (304, 303, 318, 319), (302, 301, 316, 317), (313, 312, 327, 328), (311, 310, 325, 326), (309, 308, 323, 324), (307, 306, 321, 322), (305, 304, 319, 320), (303, 302, 317, 318), (314, 313, 328, 329), (301, 300, 315, 316), (312, 311, 326, 327), (310, 309, 324, 325), (323, 322, 338, 339), (321, 320, 336, 337), (319, 318, 334, 335), (317, 316, 332, 333), (328, 327, 343, 344), (326, 325, 341, 342), (324, 323, 339, 340), (322, 321, 337, 338), (320, 319, 335, 336), (318, 317, 333, 334), (329, 328, 344, 345), (316, 315, 331, 332), (327, 326, 342, 343), (325, 324, 340, 341), (339, 338, 353, 354), (337, 336, 351, 352), (335, 334, 349, 350), (333, 332, 347, 348), (344, 343, 358, 359), (342, 341, 356, 357), (340, 339, 354, 355), (338, 337, 352, 353), (336, 335, 350, 351), (334, 333, 348, 349), (345, 344, 359, 360), (332, 331, 346, 347), (343, 342, 357, 358), (341, 340, 355, 356), (354, 353, 368, 369), (352, 351, 366, 367), (350, 349, 364, 365), (348, 347, 362, 363), (359, 358, 373, 374), (357, 356, 371, 372), (355, 354, 369, 370), (353, 352, 367, 368), (351, 350, 365, 366), (349, 348, 363, 364), (360, 359, 374, 375), (347, 346, 361, 362), (358, 357, 372, 373), (356, 355, 370, 371), (369, 368, 383, 384), (367, 366, 381, 382), (365, 364, 379, 380), (363, 362, 377, 378), (374, 373, 388, 389), (372, 371, 386, 387), (370, 369, 384, 385), (368, 367, 382, 383), (366, 365, 380, 381), (364, 363, 378, 379), (375, 374, 389, 390), (362, 361, 376, 377), (373, 372, 387, 388), (371, 370, 385, 386), (384, 383, 398, 399), (382, 381, 396, 397), (380, 379, 394, 395), (378, 377, 392, 393), (389, 388, 403, 404), (387, 386, 401, 402), (385, 384, 399, 400), (383, 382, 397, 398), (381, 380, 395, 396), (379, 378, 393, 394), (390, 389, 404, 405), (377, 376, 391, 392), (388, 387, 402, 403), (386, 385, 400, 401), (399, 398, 413, 414), (397, 396, 411, 412), (395, 394, 409, 410), (393, 392, 407, 408), (404, 403, 418, 419), (402, 401, 416, 417), (400, 399, 414, 415), (398, 397, 412, 413), (396, 395, 410, 411), (394, 393, 408, 409), (405, 404, 419, 420), (392, 391, 406, 407), (403, 402, 417, 418), (401, 400, 415, 416), (414, 413, 428, 429), (412, 411, 426, 427), (410, 409, 424, 425), (408, 407, 422, 423), (419, 418, 433, 434), (417, 416, 431, 432), (415, 414, 429, 430), (413, 412, 427, 428), (411, 410, 425, 426), (409, 408, 423, 424), (420, 419, 434, 435), (407, 406, 421, 422), (418, 417, 432, 433), (416, 415, 430, 431), (429, 428, 443, 444), (427, 426, 441, 442), (425, 424, 439, 440), (423, 422, 437, 438), (434, 433, 448, 449), (432, 431, 446, 447), (430, 429, 444, 445), (428, 427, 442, 443), (426, 425, 440, 441), (424, 423, 438, 439), (435, 434, 449, 450), (422, 421, 436, 437), (433, 432, 447, 448), (431, 430, 445, 446), (444, 443, 459, 460), (442, 441, 457, 458), (440, 439, 455, 456), (438, 437, 453, 454), (449, 448, 464, 465), (447, 446, 462, 463), (445, 444, 460, 461), (443, 442, 458, 459), (441, 440, 456, 457), (439, 438, 454, 455), (450, 449, 465, 466), (437, 436, 452, 453), (448, 447, 463, 464), (446, 445, 461, 462), (460, 459, 474, 475), (458, 457, 472, 473), (456, 455, 470, 471), (454, 453, 468, 469), (465, 464, 479, 480), (463, 462, 477, 478), (461, 460, 475, 476), (459, 458, 473, 474), (457, 456, 471, 472), (455, 454, 469, 470), (466, 465, 480, 481), (453, 452, 467, 468), (464, 463, 478, 479), (462, 461, 476, 477), (0, 451, 15), (330, 14, 29), (330, 29, 44), (15, 451, 30), (330, 44, 59), (30, 451, 45), (330, 59, 74), (45, 451, 60), (330, 74, 89), (60, 451, 75), (330, 89, 104), (75, 451, 90), (330, 104, 119), (90, 451, 105), (330, 119, 134), (105, 451, 120), (330, 134, 149), (120, 451, 135), (330, 149, 164), (135, 451, 150), (330, 164, 179), (150, 451, 165), (330, 179, 194), (165, 451, 180), (330, 194, 209), (180, 451, 195), (330, 209, 224), (195, 451, 210), (330, 224, 239), (210, 451, 225), (330, 239, 254), (225, 451, 240), (330, 254, 269), (240, 451, 255), (330, 269, 284), (255, 451, 270), (330, 284, 299), (270, 451, 285), (330, 299, 314), (285, 451, 300), (330, 314, 329), (300, 451, 315), (330, 329, 345), (315, 451, 331), (330, 345, 360), (331, 451, 346), (330, 360, 375), (346, 451, 361), (330, 375, 390), (361, 451, 376), (330, 390, 405), (376, 451, 391), (330, 405, 420), (391, 451, 406), (330, 420, 435), (406, 451, 421), (330, 435, 450), (421, 451, 436), (330, 450, 466), (436, 451, 452), (330, 466, 481), (452, 451, 467), (475, 474, 7, 8), (473, 472, 5, 6), (471, 470, 3, 4), (330, 481, 14), (469, 468, 1, 2), (480, 479, 12, 13), (467, 451, 0), (478, 477, 10, 11), (476, 475, 8, 9), (474, 473, 6, 7), (472, 471, 4, 5), (470, 469, 2, 3), (481, 480, 13, 14), (468, 467, 0, 1), (479, 478, 11, 12), (477, 476, 9, 10)])
me_sphere_001.polygons.foreach_set('use_smooth', [True] * 512)
me_sphere_001.materials.append(mat_chocolate)
me_sphere_001.use_remesh_preserve_volume = False
me_sphere_001.use_remesh_preserve_attributes = False
me_sphere_001.use_mirror_vertex_groups = False
me_sphere_001.update()
me_sphere = bpy.data.meshes.new('Sphere')
me_sphere.from_pydata([(-0.1728, -8.033e-09, 1.46), (-0.4313, -4.276e-05, 0.9719), (-0.5556, -1.164e-10, 0.7437), (-0.7071, -1.164e-10, 0.5957), (-0.8315, -1.164e-10, 0.4154), (-0.9239, -1.164e-10, 0.2097), (-0.6714, -0.0001162, 0.05913), (-1.0, -1.164e-10, -0.1202), (-0.9808, -1.164e-10, -0.3523), (-0.6226, -9.818e-05, -0.4103), (-0.8315, -1.164e-10, -0.4443), (-0.7071, -1.164e-10, -0.6246), (-0.5556, -1.164e-10, -0.7726), (-0.3827, -1.164e-10, -0.8825), (-0.1951, -1.164e-10, -0.9502), (-0.1132, 0.02924, 1.491), (-0.2932, 0.06208, 0.9719), (-0.3802, 0.07902, 0.7437), (-0.4854, 0.09995, 0.5957), (-0.5717, 0.1171, 0.4154), (-0.6359, 0.1299, 0.2097), (-0.4624, 0.09413, 0.05913), (-0.6887, 0.1404, -0.1202), (-0.6754, 0.1377, -0.3523), (-0.4286, 0.08739, -0.4103), (-0.5717, 0.1171, -0.4443), (-0.4854, 0.09995, -0.6246), (-0.3802, 0.07902, -0.7726), (-0.2601, 0.05514, -0.8825), (-0.1299, 0.02924, -0.9502), (-0.1592, 0.07466, 1.467), (-0.3984, 0.165, 0.9719), (-0.5133, 0.2126, 0.7437), (-0.6533, 0.2706, 0.5957), (-0.7682, 0.3182, 0.4154), (-0.8536, 0.3536, 0.2097), (-0.6203, 0.2567, 0.05913), (-0.9239, 0.3827, -0.1202), (-0.9061, 0.3753, -0.3523), (-0.5752, 0.2381, -0.4103), (-0.7682, 0.3182, -0.4443), (-0.6533, 0.2706, -0.6246), (-0.5133, 0.2126, -0.7726), (-0.3536, 0.1464, -0.8825), (-0.1802, 0.07466, -0.9502), (-0.1427, 0.1084, 1.475), (-0.3586, 0.2395, 0.9719), (-0.4619, 0.3087, 0.7437), (-0.5879, 0.3928, 0.5957), (-0.6913, 0.4619, 0.4154), (-0.7682, 0.5133, 0.2097), (-0.5583, 0.3727, 0.05913), (-0.8315, 0.5556, -0.1202), (-0.8155, 0.5449, -0.3523), (-0.5177, 0.3457, -0.4103), (-0.6913, 0.4619, -0.4443), (-0.5879, 0.3928, -0.6246), (-0.4619, 0.3087, -0.7726), (-0.3182, 0.2126, -0.8825), (-0.1622, 0.1084, -0.9502), (-0.07863, 0.09995, 1.509), (-0.2097, 0.2183, 0.9719), (-0.2725, 0.2804, 0.7437), (-0.3484, 0.3562, 0.5957), (-0.4106, 0.4185, 0.4154), (-0.4569, 0.4647, 0.2097), (-0.3324, 0.3374, 0.05913), (-0.495, 0.5028, -0.1202), (-0.4854, 0.4932, -0.3523), (-0.308, 0.313, -0.4103), (-0.4106, 0.4185, -0.4443), (-0.3484, 0.3562, -0.6246), (-0.2725, 0.2804, -0.7726), (-0.186, 0.1938, -0.8825), (-0.09211, 0.09995, -0.9502), (-0.09351, 0.1622, 1.501), (-0.2396, 0.3584, 0.9719), (-0.3087, 0.4619, 0.7437), (-0.3928, 0.5879, 0.5957), (-0.4619, 0.6913, 0.4154), (-0.5133, 0.7682, 0.2097), (-0.3731, 0.5579, 0.05913), (-0.5556, 0.8315, -0.1202), (-0.5449, 0.8155, -0.3523), (-0.346, 0.5174, -0.4103), (-0.4619, 0.6913, -0.4443), (-0.3928, 0.5879, -0.6246), (-0.3087, 0.4619, -0.7726), (-0.2126, 0.3182, -0.8825), (-0.1084, 0.1622, -0.9502), (-0.06266, 0.1802, 1.518), (-0.1651, 0.3983, 0.9719), (-0.2126, 0.5133, 0.7437), (-0.2706, 0.6533, 0.5957), (-0.3182, 0.7682, 0.4154), (-0.3536, 0.8536, 0.2097), (-0.2571, 0.6199, 0.05913), (-0.3827, 0.9239, -0.1202), (-0.3753, 0.9061, -0.3523), (-0.2384, 0.5749, -0.4103), (-0.3182, 0.7682, -0.4443), (-0.2706, 0.6533, -0.6246), (-0.2126, 0.5133, -0.7726), (-0.1464, 0.3536, -0.8825), (-0.07466, 0.1802, -0.9502), (-0.01395, 0.1377, 1.543), (-0.0534, 0.3019, 0.9719), (-0.07118, 0.388, 0.7437), (-0.09211, 0.4932, 0.5957), (-0.1093, 0.5796, 0.4154), (-0.122, 0.6437, 0.2097), (-0.08917, 0.4674, 0.05913), (-0.1326, 0.6966, -0.1202), (-0.1299, 0.6832, -0.3523), (-0.08245, 0.4335, -0.4103), (-0.1093, 0.5796, -0.4443), (-0.09211, 0.4932, -0.6246), (-0.07118, 0.388, -0.7726), (-0.04731, 0.268, -0.8825), (-0.0214, 0.1377, -0.9502), (0.00562, 0.1951, 1.553), (-0.0001029, 0.4311, 0.9719), (3.117e-07, 0.5556, 0.7437), (3.191e-07, 0.7071, 0.5957), (3.34e-07, 0.8315, 0.4154), (2.744e-07, 0.9239, 0.2097), (-0.0002802, 0.671, 0.05913), (3.787e-07, 1.0, -0.1202), (3.936e-07, 0.9808, -0.3523), (-0.0002369, 0.6223, -0.4103), (3.34e-07, 0.8315, -0.4443), (3.191e-07, 0.7071, -0.6246), (3.415e-07, 0.5556, -0.7726), (3.042e-07, 0.3827, -0.8825), (3.079e-07, 0.1951, -0.9502), (0.04043, 0.1913, 1.572), (0.08401, 0.4228, 0.9719), (0.1084, 0.5449, 0.7437), (0.138, 0.6935, 0.5957), (0.1622, 0.8155, 0.4154), (0.1802, 0.9061, 0.2097), (0.1306, 0.6581, 0.05913), (0.1951, 0.9808, -0.1202), (0.1913, 0.9619, -0.3523), (0.1212, 0.6103, -0.4103), (0.1622, 0.8155, -0.4443), (0.138, 0.6935, -0.6246), (0.1084, 0.5449, -0.7726), (0.07466, 0.3753, -0.8825), (0.03806, 0.1913, -0.9502), (0.05902, 0.1299, 1.582), (0.1229, 0.2845, 0.9719), (0.156, 0.3656, 0.7437), (0.1971, 0.4647, 0.5957), (0.2308, 0.5461, 0.4154), (0.2558, 0.6065, 0.2097), (0.1853, 0.4404, 0.05913), (0.2764, 0.6563, -0.1202), (0.2712, 0.6437, -0.3523), (0.1721, 0.4085, -0.4103), (0.2308, 0.5461, -0.4443), (0.1971, 0.4647, -0.6246), (0.156, 0.3656, -0.7726), (0.1092, 0.2526, -0.8825), (0.05839, 0.1299, -0.9502), (0.1048, 0.1622, 1.606), (0.2394, 0.3584, 0.9719), (0.3087, 0.4619, 0.7437), (0.3928, 0.5879, 0.5957), (0.4619, 0.6913, 0.4154), (0.5133, 0.7682, 0.2097), (0.3726, 0.5579, 0.05913), (0.5556, 0.8315, -0.1202), (0.5449, 0.8155, -0.3523), (0.3455, 0.5174, -0.4103), (0.4619, 0.6913, -0.4443), (0.3928, 0.5879, -0.6246), (0.3087, 0.4619, -0.7726), (0.2126, 0.3182, -0.8825), (0.1084, 0.1622, -0.9502), (0.1318, 0.1379, 1.62), (0.3048, 0.3048, 0.9719), (0.3928, 0.3928, 0.7437), (0.5, 0.5, 0.5957), (0.5879, 0.5879, 0.4154), (0.6533, 0.6533, 0.2097), (0.4743, 0.4744, 0.05913), (0.7071, 0.7071, -0.1202), (0.6935, 0.6935, -0.3523), (0.4398, 0.44, -0.4103), (0.5879, 0.5879, -0.4443), (0.5, 0.5, -0.6246), (0.3928, 0.3928, -0.7726), (0.2706, 0.2706, -0.8825), (0.138, 0.1379, -0.9502), (0.1157, 0.07902, 1.611), (0.2599, 0.1721, 0.9719), (0.3325, 0.2208, 0.7437), (0.4217, 0.2804, 0.5957), (0.4949, 0.3293, 0.4154), (0.5493, 0.3656, 0.2097), (0.3985, 0.2654, 0.05913), (0.5941, 0.3956, -0.1202), (0.5828, 0.388, -0.3523), (0.3698, 0.2462, -0.4103), (0.4949, 0.3293, -0.4443), (0.4217, 0.2804, -0.6246), (0.3325, 0.2208, -0.7726), (0.2308, 0.1528, -0.8825), (0.1204, 0.07902, -0.9502), (0.1705, 0.07466, 1.64), (0.3982, 0.165, 0.9719), (0.5133, 0.2126, 0.7437), (0.6533, 0.2706, 0.5957), (0.7682, 0.3182, 0.4154), (0.8536, 0.3536, 0.2097), (0.6198, 0.2567, 0.05913), (0.9239, 0.3827, -0.1202), (0.9061, 0.3753, -0.3523), (0.5747, 0.2381, -0.4103), (0.7682, 0.3182, -0.4443), (0.6533, 0.2706, -0.6246), (0.5133, 0.2126, -0.7726), (0.3536, 0.1464, -0.8825), (0.1802, 0.07466, -0.9502), (0.1346, 0.02924, 1.621), (0.3055, 0.06208, 0.9719), (0.3913, 0.07902, 0.7437), (0.4965, 0.09995, 0.5957), (0.5828, 0.1171, 0.4154), (0.647, 0.1299, 0.2097), (0.4694, 0.09413, 0.05913), (0.6998, 0.1404, -0.1202), (0.6865, 0.1377, -0.3523), (0.4356, 0.08739, -0.4103), (0.5828, 0.1171, -0.4443), (0.4965, 0.09995, -0.6246), (0.3913, 0.07902, -0.7726), (0.2712, 0.05514, -0.8825), (0.141, 0.02924, -0.9502), (0.1841, -3.644e-08, 1.647), (0.431, -4.271e-05, 0.9719), (0.5556, 2.619e-08, 0.7437), (0.7071, -2.596e-08, 0.5957), (0.8315, -8.557e-08, 0.4154), (0.9239, 6.345e-08, 0.2097), (0.6708, -0.0001162, 0.05913), (1.0, -1.005e-07, -0.1202), (0.9808, -8.557e-08, -0.3523), (0.6221, -9.814e-05, -0.4103), (0.8315, -8.557e-08, -0.4443), (0.7071, -2.596e-08, -0.6246), (0.5556, -1.106e-08, -0.7726), (0.3827, 3.842e-09, -0.8825), (0.1951, 3.842e-09, -0.9502), (0.1806, -0.03806, 1.645), (0.4228, -0.08416, 0.9719), (0.5449, -0.1084, 0.7437), (0.6935, -0.1379, 0.5957), (0.8155, -0.1622, 0.4154), (0.9061, -0.1802, 0.2097), (0.6579, -0.131, 0.05913), (0.9808, -0.1951, -0.1202), (0.9619, -0.1913, -0.3523), (0.6102, -0.1215, -0.4103), (0.8155, -0.1622, -0.4443), (0.6935, -0.1379, -0.6246), (0.5449, -0.1084, -0.7726), (0.3753, -0.07466, -0.8825), (0.1913, -0.03806, -0.9502), (0.1274, -0.05055, 1.617), (0.2881, -0.1143, 0.9719), (0.3689, -0.1482, 0.7437), (0.468, -0.1893, 0.5957), (0.5493, -0.2229, 0.4154), (0.6097, -0.248, 0.2097), (0.4424, -0.1803, 0.05913), (0.6595, -0.2686, -0.1202), (0.647, -0.2634, -0.3523), (0.4105, -0.1671, -0.4103), (0.5493, -0.2229, -0.4443), (0.468, -0.1893, -0.6246), (0.3689, -0.1482, -0.7726), (0.2558, -0.1014, -0.8825), (0.1331, -0.05055, -0.9502), (0.154, -0.1084, 1.631), (0.3584, -0.2396, 0.9719), (0.4619, -0.3087, 0.7437), (0.5879, -0.3928, 0.5957), (0.6913, -0.4619, 0.4154), (0.7682, -0.5133, 0.2097), (0.5577, -0.373, 0.05913), (0.8315, -0.5556, -0.1202), (0.8155, -0.5449, -0.3523), (0.5172, -0.3459, -0.4103), (0.6913, -0.4619, -0.4443), (0.5879, -0.3928, -0.6246), (0.4619, -0.3087, -0.7726), (0.3182, -0.2126, -0.8825), (0.1622, -0.1084, -0.9502), (0.1318, -0.1379, 1.62), (0.3048, -0.3049, 0.9719), (0.3928, -0.3928, 0.7437), (0.5, -0.5, 0.5957), (0.5879, -0.5879, 0.4154), (0.6533, -0.6533, 0.2097), (0.4743, -0.4747, 0.05913), (0.7071, -0.7071, -0.1202), (0.6935, -0.6935, -0.3523), (0.4398, -0.4402, -0.4103), (0.5879, -0.5879, -0.4443), (0.5, -0.5, -0.6246), (0.3928, -0.3928, -0.7726), (0.2706, -0.2706, -0.8825), (0.1379, -0.1379, -0.9502), (0.08086, -0.1125, 1.593), (0.1757, -0.2512, 0.9719), (0.224, -0.3247, 0.7437), (0.2836, -0.4139, 0.5957), (0.3325, -0.4871, 0.4154), (0.3689, -0.5415, 0.2097), (0.2674, -0.3935, 0.05913), (0.3988, -0.5863, -0.1202), (0.3913, -0.575, -0.3523), (0.2483, -0.3649, -0.4103), (0.3325, -0.4871, -0.4443), (0.2836, -0.4139, -0.6246), (0.224, -0.3247, -0.7726), (0.156, -0.2229, -0.8825), (0.08226, -0.1125, -0.9502), (0.005541, 0.002295, -0.9731), (0.0739, -0.1802, 1.589), (0.1649, -0.3984, 0.9719), (0.2126, -0.5133, 0.7437), (0.2706, -0.6533, 0.5957), (0.3182, -0.7682, 0.4154), (0.3536, -0.8536, 0.2097), (0.2565, -0.6201, 0.05913), (0.3827, -0.9239, -0.1202), (0.3753, -0.9061, -0.3523), (0.2379, -0.5751, -0.4103), (0.3182, -0.7682, -0.4443), (0.2706, -0.6533, -0.6246), (0.2126, -0.5133, -0.7726), (0.1464, -0.3536, -0.8825), (0.07466, -0.1802, -0.9502), (0.04043, -0.1913, 1.572), (0.08401, -0.4229, 0.9719), (0.1084, -0.5449, 0.7437), (0.1379, -0.6935, 0.5957), (0.1622, -0.8155, 0.4154), (0.1802, -0.9061, 0.2097), (0.1306, -0.6583, 0.05913), (0.1951, -0.9808, -0.1202), (0.1913, -0.9619, -0.3523), (0.1212, -0.6105, -0.4103), (0.1622, -0.8155, -0.4443), (0.1379, -0.6935, -0.6246), (0.1084, -0.5449, -0.7726), (0.07466, -0.3753, -0.8825), (0.03806, -0.1913, -0.9502), (0.01069, -0.1358, 1.556), (0.006139, -0.3027, 0.9719), (0.005541, -0.391, 0.7437), (0.005541, -0.4982, 0.5957), (0.005541, -0.5863, 0.4154), (0.005541, -0.6517, 0.2097), (0.003511, -0.4736, 0.05913), (0.005541, -0.7056, -0.1202), (0.005541, -0.692, -0.3523), (0.003496, -0.4391, -0.4103), (0.005541, -0.5863, -0.4443), (0.005541, -0.4982, -0.6246), (0.005541, -0.391, -0.7726), (0.005541, -0.2686, -0.8825), (0.005541, -0.1358, -0.9502), (-0.02919, -0.1913, 1.535), (-0.08422, -0.4229, 0.9719), (-0.1084, -0.5449, 0.7437), (-0.1379, -0.6935, 0.5957), (-0.1622, -0.8155, 0.4154), (-0.1802, -0.9061, 0.2097), (-0.1312, -0.6583, 0.05913), (-0.1951, -0.9808, -0.1202), (-0.1913, -0.9619, -0.3523), (-0.1217, -0.6105, -0.4103), (-0.1622, -0.8155, -0.4443), (-0.1379, -0.6935, -0.6246), (-0.1084, -0.5449, -0.7726), (-0.07466, -0.3753, -0.8825), (-0.03806, -0.1913, -0.9502), (-0.06266, -0.1802, 1.518), (-0.1651, -0.3984, 0.9719), (-0.2126, -0.5133, 0.7437), (-0.2706, -0.6533, 0.5957), (-0.3182, -0.7682, 0.4154), (-0.3536, -0.8536, 0.2097), (-0.2571, -0.6201, 0.05913), (-0.3827, -0.9239, -0.1202), (-0.3753, -0.9061, -0.3523), (-0.2384, -0.5751, -0.4103), (-0.3182, -0.7682, -0.4443), (-0.2706, -0.6533, -0.6246), (-0.2126, -0.5133, -0.7726), (-0.1464, -0.3536, -0.8825), (-0.07466, -0.1802, -0.9502), (-0.05949, -0.1125, 1.519), (-0.1634, -0.2512, 0.9719), (-0.2129, -0.3247, 0.7437), (-0.2725, -0.4139, 0.5957), (-0.3215, -0.4871, 0.4154), (-0.3578, -0.5415, 0.2097), (-0.2604, -0.3935, 0.05913), (-0.3877, -0.5863, -0.1202), (-0.3802, -0.575, -0.3523), (-0.2413, -0.3649, -0.4103), (-0.3215, -0.4871, -0.4443), (-0.2725, -0.4139, -0.6246), (-0.2129, -0.3247, -0.7726), (-0.145, -0.2229, -0.8825), (-0.07118, -0.1125, -0.9502), (-0.1206, -0.1379, 1.487), (-0.305, -0.3049, 0.9719), (-0.3928, -0.3928, 0.7437), (-0.5, -0.5, 0.5957), (-0.5879, -0.5879, 0.4154), (-0.6533, -0.6533, 0.2097), (-0.4748, -0.4747, 0.05913), (-0.7071, -0.7071, -0.1202), (-0.6935, -0.6935, -0.3523), (-0.4403, -0.4402, -0.4103), (-0.5879, -0.5879, -0.4443), (-0.5, -0.5, -0.6246), (-0.3928, -0.3928, -0.7726), (-0.2706, -0.2706, -0.8825), (-0.1379, -0.1379, -0.9502), (-0.1427, -0.1084, 1.475), (-0.3586, -0.2396, 0.9719), (-0.4619, -0.3087, 0.7437), (-0.5879, -0.3928, 0.5957), (-0.6913, -0.4619, 0.4154), (-0.7682, -0.5133, 0.2097), (-0.5583, -0.373, 0.05913), (-0.8315, -0.5556, -0.1202), (-0.8155, -0.5449, -0.3523), (-0.5177, -0.3459, -0.4103), (-0.6913, -0.4619, -0.4443), (-0.5879, -0.3928, -0.6246), (-0.4619, -0.3087, -0.7726), (-0.3182, -0.2126, -0.8825), (-0.1622, -0.1084, -0.9502), (-0.2919, -0.3225, 2.033), (-0.106, -0.05055, 1.495), (-0.2758, -0.1143, 0.9719), (-0.3578, -0.1482, 0.7437), (-0.4569, -0.1893, 0.5957), (-0.5382, -0.2229, 0.4154), (-0.5987, -0.248, 0.2097), (-0.4354, -0.1803, 0.05913), (-0.6484, -0.2686, -0.1202), (-0.6359, -0.2634, -0.3523), (-0.4035, -0.1671, -0.4103), (-0.5382, -0.2229, -0.4443), (-0.4569, -0.1893, -0.6246), (-0.3578, -0.1482, -0.7726), (-0.2447, -0.1014, -0.8825), (-0.122, -0.05055, -0.9502), (-0.1694, -0.03806, 1.461), (-0.423, -0.08416, 0.9719), (-0.5449, -0.1084, 0.7437), (-0.6935, -0.1379, 0.5957), (-0.8155, -0.1622, 0.4154), (-0.9061, -0.1802, 0.2097), (-0.6585, -0.131, 0.05913), (-0.9808, -0.1951, -0.1202), (-0.9619, -0.1913, -0.3523), (-0.6106, -0.1215, -0.4103), (-0.8155, -0.1622, -0.4443), (-0.6935, -0.1379, -0.6246), (-0.5449, -0.1084, -0.7726), (-0.3753, -0.07466, -0.8825), (-0.1913, -0.03806, -0.9502)], [], [(2, 1, 16, 17), (13, 12, 27, 28), (11, 10, 25, 26), (9, 8, 23, 24), (7, 6, 21, 22), (5, 4, 19, 20), (3, 2, 17, 18), (14, 13, 28, 29), (1, 0, 15, 16), (12, 11, 26, 27), (10, 9, 24, 25), (8, 7, 22, 23), (6, 5, 20, 21), (4, 3, 18, 19), (23, 22, 37, 38), (21, 20, 35, 36), (19, 18, 33, 34), (17, 16, 31, 32), (28, 27, 42, 43), (26, 25, 40, 41), (24, 23, 38, 39), (22, 21, 36, 37), (20, 19, 34, 35), (18, 17, 32, 33), (29, 28, 43, 44), (16, 15, 30, 31), (27, 26, 41, 42), (25, 24, 39, 40), (38, 37, 52, 53), (36, 35, 50, 51), (34, 33, 48, 49), (32, 31, 46, 47), (43, 42, 57, 58), (41, 40, 55, 56), (39, 38, 53, 54), (37, 36, 51, 52), (35, 34, 49, 50), (33, 32, 47, 48), (44, 43, 58, 59), (31, 30, 45, 46), (42, 41, 56, 57), (40, 39, 54, 55), (53, 52, 67, 68), (51, 50, 65, 66), (49, 48, 63, 64), (47, 46, 61, 62), (58, 57, 72, 73), (56, 55, 70, 71), (54, 53, 68, 69), (52, 51, 66, 67), (50, 49, 64, 65), (48, 47, 62, 63), (59, 58, 73, 74), (46, 45, 60, 61), (57, 56, 71, 72), (55, 54, 69, 70), (68, 67, 82, 83), (66, 65, 80, 81), (64, 63, 78, 79), (62, 61, 76, 77), (73, 72, 87, 88), (71, 70, 85, 86), (69, 68, 83, 84), (67, 66, 81, 82), (65, 64, 79, 80), (63, 62, 77, 78), (74, 73, 88, 89), (61, 60, 75, 76), (72, 71, 86, 87), (70, 69, 84, 85), (83, 82, 97, 98), (81, 80, 95, 96), (79, 78, 93, 94), (77, 76, 91, 92), (88, 87, 102, 103), (86, 85, 100, 101), (84, 83, 98, 99), (82, 81, 96, 97), (80, 79, 94, 95), (78, 77, 92, 93), (89, 88, 103, 104), (76, 75, 90, 91), (87, 86, 101, 102), (85, 84, 99, 100), (98, 97, 112, 113), (96, 95, 110, 111), (94, 93, 108, 109), (92, 91, 106, 107), (103, 102, 117, 118), (101, 100, 115, 116), (99, 98, 113, 114), (97, 96, 111, 112), (95, 94, 109, 110), (93, 92, 107, 108), (104, 103, 118, 119), (91, 90, 105, 106), (102, 101, 116, 117), (100, 99, 114, 115), (113, 112, 127, 128), (111, 110, 125, 126), (109, 108, 123, 124), (107, 106, 121, 122), (118, 117, 132, 133), (116, 115, 130, 131), (114, 113, 128, 129), (112, 111, 126, 127), (110, 109, 124, 125), (108, 107, 122, 123), (119, 118, 133, 134), (106, 105, 120, 121), (117, 116, 131, 132), (115, 114, 129, 130), (128, 127, 142, 143), (126, 125, 140, 141), (124, 123, 138, 139), (122, 121, 136, 137), (133, 132, 147, 148), (131, 130, 145, 146), (129, 128, 143, 144), (127, 126, 141, 142), (125, 124, 139, 140), (123, 122, 137, 138), (134, 133, 148, 149), (121, 120, 135, 136), (132, 131, 146, 147), (130, 129, 144, 145), (143, 142, 157, 158), (141, 140, 155, 156), (139, 138, 153, 154), (137, 136, 151, 152), (148, 147, 162, 163), (146, 145, 160, 161), (144, 143, 158, 159), (142, 141, 156, 157), (140, 139, 154, 155), (138, 137, 152, 153), (149, 148, 163, 164), (136, 135, 150, 151), (147, 146, 161, 162), (145, 144, 159, 160), (158, 157, 172, 173), (156, 155, 170, 171), (154, 153, 168, 169), (152, 151, 166, 167), (163, 162, 177, 178), (161, 160, 175, 176), (159, 158, 173, 174), (157, 156, 171, 172), (155, 154, 169, 170), (153, 152, 167, 168), (164, 163, 178, 179), (151, 150, 165, 166), (162, 161, 176, 177), (160, 159, 174, 175), (173, 172, 187, 188), (171, 170, 185, 186), (169, 168, 183, 184), (167, 166, 181, 182), (178, 177, 192, 193), (176, 175, 190, 191), (174, 173, 188, 189), (172, 171, 186, 187), (170, 169, 184, 185), (168, 167, 182, 183), (179, 178, 193, 194), (166, 165, 180, 181), (177, 176, 191, 192), (175, 174, 189, 190), (188, 187, 202, 203), (186, 185, 200, 201), (184, 183, 198, 199), (182, 181, 196, 197), (193, 192, 207, 208), (191, 190, 205, 206), (189, 188, 203, 204), (187, 186, 201, 202), (185, 184, 199, 200), (183, 182, 197, 198), (194, 193, 208, 209), (181, 180, 195, 196), (192, 191, 206, 207), (190, 189, 204, 205), (203, 202, 217, 218), (201, 200, 215, 216), (199, 198, 213, 214), (197, 196, 211, 212), (208, 207, 222, 223), (206, 205, 220, 221), (204, 203, 218, 219), (202, 201, 216, 217), (200, 199, 214, 215), (198, 197, 212, 213), (209, 208, 223, 224), (196, 195, 210, 211), (207, 206, 221, 222), (205, 204, 219, 220), (218, 217, 232, 233), (216, 215, 230, 231), (214, 213, 228, 229), (212, 211, 226, 227), (223, 222, 237, 238), (221, 220, 235, 236), (219, 218, 233, 234), (217, 216, 231, 232), (215, 214, 229, 230), (213, 212, 227, 228), (224, 223, 238, 239), (211, 210, 225, 226), (222, 221, 236, 237), (220, 219, 234, 235), (233, 232, 247, 248), (231, 230, 245, 246), (229, 228, 243, 244), (227, 226, 241, 242), (238, 237, 252, 253), (236, 235, 250, 251), (234, 233, 248, 249), (232, 231, 246, 247), (230, 229, 244, 245), (228, 227, 242, 243), (239, 238, 253, 254), (226, 225, 240, 241), (237, 236, 251, 252), (235, 234, 249, 250), (248, 247, 262, 263), (246, 245, 260, 261), (244, 243, 258, 259), (242, 241, 256, 257), (253, 252, 267, 268), (251, 250, 265, 266), (249, 248, 263, 264), (247, 246, 261, 262), (245, 244, 259, 260), (243, 242, 257, 258), (254, 253, 268, 269), (241, 240, 255, 256), (252, 251, 266, 267), (250, 249, 264, 265), (263, 262, 277, 278), (261, 260, 275, 276), (259, 258, 273, 274), (257, 256, 271, 272), (268, 267, 282, 283), (266, 265, 280, 281), (264, 263, 278, 279), (262, 261, 276, 277), (260, 259, 274, 275), (258, 257, 272, 273), (269, 268, 283, 284), (256, 255, 270, 271), (267, 266, 281, 282), (265, 264, 279, 280), (278, 277, 292, 293), (276, 275, 290, 291), (274, 273, 288, 289), (272, 271, 286, 287), (283, 282, 297, 298), (281, 280, 295, 296), (279, 278, 293, 294), (277, 276, 291, 292), (275, 274, 289, 290), (273, 272, 287, 288), (284, 283, 298, 299), (271, 270, 285, 286), (282, 281, 296, 297), (280, 279, 294, 295), (293, 292, 307, 308), (291, 290, 305, 306), (289, 288, 303, 304), (287, 286, 301, 302), (298, 297, 312, 313), (296, 295, 310, 311), (294, 293, 308, 309), (292, 291, 306, 307), (290, 289, 304, 305), (288, 287, 302, 303), (299, 298, 313, 314), (286, 285, 300, 301), (297, 296, 311, 312), (295, 294, 309, 310), (308, 307, 322, 323), (306, 305, 320, 321), (304, 303, 318, 319), (302, 301, 316, 317), (313, 312, 327, 328), (311, 310, 325, 326), (309, 308, 323, 324), (307, 306, 321, 322), (305, 304, 319, 320), (303, 302, 317, 318), (314, 313, 328, 329), (301, 300, 315, 316), (312, 311, 326, 327), (310, 309, 324, 325), (323, 322, 338, 339), (321, 320, 336, 337), (319, 318, 334, 335), (317, 316, 332, 333), (328, 327, 343, 344), (326, 325, 341, 342), (324, 323, 339, 340), (322, 321, 337, 338), (320, 319, 335, 336), (318, 317, 333, 334), (329, 328, 344, 345), (316, 315, 331, 332), (327, 326, 342, 343), (325, 324, 340, 341), (339, 338, 353, 354), (337, 336, 351, 352), (335, 334, 349, 350), (333, 332, 347, 348), (344, 343, 358, 359), (342, 341, 356, 357), (340, 339, 354, 355), (338, 337, 352, 353), (336, 335, 350, 351), (334, 333, 348, 349), (345, 344, 359, 360), (332, 331, 346, 347), (343, 342, 357, 358), (341, 340, 355, 356), (354, 353, 368, 369), (352, 351, 366, 367), (350, 349, 364, 365), (348, 347, 362, 363), (359, 358, 373, 374), (357, 356, 371, 372), (355, 354, 369, 370), (353, 352, 367, 368), (351, 350, 365, 366), (349, 348, 363, 364), (360, 359, 374, 375), (347, 346, 361, 362), (358, 357, 372, 373), (356, 355, 370, 371), (369, 368, 383, 384), (367, 366, 381, 382), (365, 364, 379, 380), (363, 362, 377, 378), (374, 373, 388, 389), (372, 371, 386, 387), (370, 369, 384, 385), (368, 367, 382, 383), (366, 365, 380, 381), (364, 363, 378, 379), (375, 374, 389, 390), (362, 361, 376, 377), (373, 372, 387, 388), (371, 370, 385, 386), (384, 383, 398, 399), (382, 381, 396, 397), (380, 379, 394, 395), (378, 377, 392, 393), (389, 388, 403, 404), (387, 386, 401, 402), (385, 384, 399, 400), (383, 382, 397, 398), (381, 380, 395, 396), (379, 378, 393, 394), (390, 389, 404, 405), (377, 376, 391, 392), (388, 387, 402, 403), (386, 385, 400, 401), (399, 398, 413, 414), (397, 396, 411, 412), (395, 394, 409, 410), (393, 392, 407, 408), (404, 403, 418, 419), (402, 401, 416, 417), (400, 399, 414, 415), (398, 397, 412, 413), (396, 395, 410, 411), (394, 393, 408, 409), (405, 404, 419, 420), (392, 391, 406, 407), (403, 402, 417, 418), (401, 400, 415, 416), (414, 413, 428, 429), (412, 411, 426, 427), (410, 409, 424, 425), (408, 407, 422, 423), (419, 418, 433, 434), (417, 416, 431, 432), (415, 414, 429, 430), (413, 412, 427, 428), (411, 410, 425, 426), (409, 408, 423, 424), (420, 419, 434, 435), (407, 406, 421, 422), (418, 417, 432, 433), (416, 415, 430, 431), (429, 428, 443, 444), (427, 426, 441, 442), (425, 424, 439, 440), (423, 422, 437, 438), (434, 433, 448, 449), (432, 431, 446, 447), (430, 429, 444, 445), (428, 427, 442, 443), (426, 425, 440, 441), (424, 423, 438, 439), (435, 434, 449, 450), (422, 421, 436, 437), (433, 432, 447, 448), (431, 430, 445, 446), (444, 443, 459, 460), (442, 441, 457, 458), (440, 439, 455, 456), (438, 437, 453, 454), (449, 448, 464, 465), (447, 446, 462, 463), (445, 444, 460, 461), (443, 442, 458, 459), (441, 440, 456, 457), (439, 438, 454, 455), (450, 449, 465, 466), (437, 436, 452, 453), (448, 447, 463, 464), (446, 445, 461, 462), (460, 459, 474, 475), (458, 457, 472, 473), (456, 455, 470, 471), (454, 453, 468, 469), (465, 464, 479, 480), (463, 462, 477, 478), (461, 460, 475, 476), (459, 458, 473, 474), (457, 456, 471, 472), (455, 454, 469, 470), (466, 465, 480, 481), (453, 452, 467, 468), (464, 463, 478, 479), (462, 461, 476, 477), (0, 451, 15), (330, 14, 29), (330, 29, 44), (15, 451, 30), (330, 44, 59), (30, 451, 45), (330, 59, 74), (45, 451, 60), (330, 74, 89), (60, 451, 75), (330, 89, 104), (75, 451, 90), (330, 104, 119), (90, 451, 105), (330, 119, 134), (105, 451, 120), (330, 134, 149), (120, 451, 135), (330, 149, 164), (135, 451, 150), (330, 164, 179), (150, 451, 165), (330, 179, 194), (165, 451, 180), (330, 194, 209), (180, 451, 195), (330, 209, 224), (195, 451, 210), (330, 224, 239), (210, 451, 225), (330, 239, 254), (225, 451, 240), (330, 254, 269), (240, 451, 255), (330, 269, 284), (255, 451, 270), (330, 284, 299), (270, 451, 285), (330, 299, 314), (285, 451, 300), (330, 314, 329), (300, 451, 315), (330, 329, 345), (315, 451, 331), (330, 345, 360), (331, 451, 346), (330, 360, 375), (346, 451, 361), (330, 375, 390), (361, 451, 376), (330, 390, 405), (376, 451, 391), (330, 405, 420), (391, 451, 406), (330, 420, 435), (406, 451, 421), (330, 435, 450), (421, 451, 436), (330, 450, 466), (436, 451, 452), (330, 466, 481), (452, 451, 467), (475, 474, 7, 8), (473, 472, 5, 6), (471, 470, 3, 4), (330, 481, 14), (469, 468, 1, 2), (480, 479, 12, 13), (467, 451, 0), (478, 477, 10, 11), (476, 475, 8, 9), (474, 473, 6, 7), (472, 471, 4, 5), (470, 469, 2, 3), (481, 480, 13, 14), (468, 467, 0, 1), (479, 478, 11, 12), (477, 476, 9, 10)])
me_sphere.polygons.foreach_set('use_smooth', [True] * 512)
me_sphere.materials.append(mat_vainilla)
me_sphere.use_remesh_preserve_volume = False
me_sphere.use_remesh_preserve_attributes = False
me_sphere.use_mirror_vertex_groups = False
me_sphere.update()

# ---- objects
ob_circle = bpy.data.objects.new('Circle', me_circle)
ob_lamp = bpy.data.objects.new('Lamp', light_lamp)
ob_camera = bpy.data.objects.new('Camera', cam_camera)
ob_creme_001 = bpy.data.objects.new('Creme.001', me_sphere_001)
ob_creme = bpy.data.objects.new('Creme', me_sphere)

# ---- transforms, parenting, visibility, modifiers, constraints
ob_circle.location = (0.0, 0.0, 0.0)
ob_circle.lineart.crease_threshold = 0.0
ob_lamp.location = (4.076, 1.005, 5.904)
ob_lamp.rotation_euler = (0.6503, 0.05522, 1.866)
ob_lamp.lock_rotations_4d = False
ob_lamp.empty_display_type = 'ARROWS'
ob_lamp.color = (0.0, 0.0, 0.0, 0.0)
ob_lamp.lineart.crease_threshold = 0.0
ob_camera.location = (7.481, -6.508, 5.344)
ob_camera.rotation_euler = (1.109, 0.01082, 0.8149)
ob_camera.lock_rotations_4d = False
ob_camera.empty_display_type = 'ARROWS'
ob_camera.color = (0.0, 0.0, 0.0, 0.0)
ob_camera.display_type = 'WIRE'
ob_camera.lineart.crease_threshold = 0.0
ob_creme_001.location = (9.657e-25, 0.5002, 1.288)
ob_creme_001.scale = (0.4952, 0.4952, 0.4952)
ob_creme_001.lineart.crease_threshold = 0.0
_m = ob_creme_001.modifiers.new('Subsurf', 'SUBSURF')
_m.uv_smooth = 'PRESERVE_CORNERS'
_m.quality = 1
_m.render_levels = 1
_m.show_only_control_edges = False
_m = ob_creme_001.modifiers.new('SimpleDeform', 'SIMPLE_DEFORM')
_m.deform_axis = 'Z'
_m.factor = 2.443
_m.angle = 2.443
ob_creme.location = (0.0, -0.4927, 1.288)
ob_creme.scale = (0.4952, 0.4952, 0.4952)
ob_creme.lineart.crease_threshold = 0.0
_m = ob_creme.modifiers.new('Subsurf', 'SUBSURF')
_m.uv_smooth = 'PRESERVE_CORNERS'
_m.quality = 1
_m.render_levels = 1
_m.show_only_control_edges = False
_m = ob_creme.modifiers.new('SimpleDeform', 'SIMPLE_DEFORM')
_m.deform_axis = 'Z'
_m.factor = 2.443
_m.angle = 2.443

# ---- collection membership
col_collection_1.objects.link(ob_circle)
col_collection_1.objects.link(ob_lamp)
col_collection_1.objects.link(ob_camera)
col_collection_2.objects.link(ob_creme_001)
col_collection_2.objects.link(ob_creme)

# ---- scene / render settings (as saved in the file)
scene.camera = ob_camera
scene.frame_start = 1; scene.frame_end = 250; scene.frame_set(1)
scene.render.engine = 'BLENDER_EEVEE_NEXT'
scene.render.image_settings.compression = 90
scene.render.resolution_percentage = 50
scene.render.dither_intensity = 0.0
scene.cycles.use_denoising = False
scene.cycles.samples = 10
scene.cycles.sampling_pattern = 'TABULATED_SOBOL'
scene.cycles.light_sampling_threshold = 0.0
scene.cycles.use_adaptive_sampling = False
scene.cycles.use_light_tree = False
scene.cycles.blur_glossy = 0.0
scene.cycles.volume_bounces = 1
scene.cycles.pixel_filter_type = 'GAUSSIAN'
scene.cycles.sample_clamp_indirect = 0.0
scene.view_settings.view_transform = 'Standard'
bpy.context.view_layer.update()

